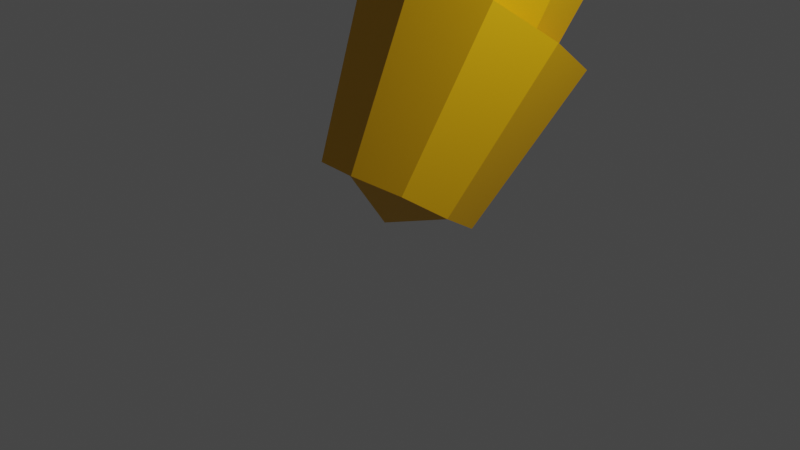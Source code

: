 # Source: Palma.blend  (saved by Blender 3.4.6; exported with 4.5.12 LTS)
import bpy
from mathutils import Matrix  # noqa: F401  (used for matrix-valued properties, if any)

bpy.ops.wm.read_factory_settings(use_empty=True)
scene = bpy.context.scene
scene.name = 'Scene'

# ---- collections
col_collection = bpy.data.collections.new('Collection'); scene.collection.children.link(col_collection)

# ---- materials (node trees are filled in below, after node groups)
mat_material = bpy.data.materials.new('Material')
mat_material.alpha_threshold = 0.0
mat_material.use_transparent_shadow = False
mat_material.roughness = 0.5
mat_material.line_color = (0.0, 0.0, 0.0, 1.0)
mat_leaves = bpy.data.materials.new('Leaves')
mat_leaves.use_transparent_shadow = False

# ---- material node trees
mat_material.use_nodes = True; mat_material.node_tree.nodes.clear()
_N = mat_material.node_tree.nodes; _L = mat_material.node_tree.links
n0 = _N.new('ShaderNodeOutputMaterial'); n0.name = 'Material Output'; n0.location = (300, 300)
n1 = _N.new('ShaderNodeBsdfPrincipled'); n1.name = 'Principled BSDF'; n1.location = (10, 300)
n1.distribution = 'GGX'
n1.subsurface_method = 'RANDOM_WALK_SKIN'
n1.inputs[0].default_value = (0.8, 0.4197, 0.0, 1.0)
n1.inputs[3].default_value = 1.45
n1.inputs[27].default_value = (0.0, 0.0, 0.0, 1.0)
n1.inputs[28].default_value = 1.0
_L.new(n1.outputs[0], n0.inputs[0])
n0.is_active_output = True
mat_leaves.use_nodes = True; mat_leaves.node_tree.nodes.clear()
_N = mat_leaves.node_tree.nodes; _L = mat_leaves.node_tree.links
n0 = _N.new('ShaderNodeBsdfPrincipled'); n0.name = 'Principled BSDF'; n0.location = (10, 300)
n0.distribution = 'GGX'
n0.subsurface_method = 'RANDOM_WALK_SKIN'
n0.inputs[0].default_value = (0.8, 0.7565, 0.126, 1.0)
n0.inputs[3].default_value = 1.45
n0.inputs[27].default_value = (0.0, 0.0, 0.0, 1.0)
n0.inputs[28].default_value = 1.0
n1 = _N.new('ShaderNodeOutputMaterial'); n1.name = 'Material Output'; n1.location = (300, 300)
_L.new(n0.outputs[0], n1.inputs[0])
n1.is_active_output = True

# ---- world
world_world = bpy.data.worlds.new('World'); scene.world = world_world
world_world.use_nodes = True; world_world.node_tree.nodes.clear()
_N = world_world.node_tree.nodes; _L = world_world.node_tree.links
n0 = _N.new('ShaderNodeOutputWorld'); n0.name = 'World Output'; n0.location = (300, 300)
n1 = _N.new('ShaderNodeBackground'); n1.name = 'Background'; n1.location = (10, 300)
n1.inputs[0].default_value = (0.05088, 0.05088, 0.05088, 1.0)
_L.new(n1.outputs[0], n0.inputs[0])
n0.is_active_output = True
world_world.color = (0.05088, 0.05088, 0.05088)
world_world.use_sun_shadow = False
world_world.sun_shadow_jitter_overblur = 0.0

# ---- cameras
cam_camera = bpy.data.cameras.new('Camera')
cam_camera.clip_end = 100.0
cam_camera.ortho_scale = 7.314

# ---- lights
light_light = bpy.data.lights.new('Light', 'POINT')
light_light.transmission_factor = 0.0
light_light.energy = 1000.0
light_light.shadow_soft_size = 0.1
light_light.shadow_maximum_resolution = 0.006
light_light.use_absolute_resolution = True

# ---- meshes
me_cube = bpy.data.meshes.new('Cube')
me_cube.from_pydata([(0.8715, 0.8715, 0.8715), (0.5869, 0.5869, -1.068), (0.8715, -0.8715, 0.8715), (0.5869, -0.5869, -1.068), (-0.8715, 0.8715, 0.8715), (-0.5869, 0.5869, -1.068), (-0.8715, -0.8715, 0.8715), (-0.5869, -0.5869, -1.068), (-0.7188, 0.0, -1.08), (1.067, 0.0, 0.8621), (-1.067, 0.0, 0.8621), (0.7188, 0.0, -1.08), (0.0, 0.7188, -1.08), (0.0, -1.067, 0.8621), (0.0, -0.7188, -1.08), (0.0, 1.067, 0.8621), (0.0, 0.0, -1.369), (0.0, 0.0, 0.4523), (0.8345, 0.7686, -0.9659), (0.55, 0.6567, -2.922), (0.8345, -0.9675, -1.12), (0.55, -0.5125, -3.026), (-0.9084, 0.7686, -0.9659), (-0.6239, 0.6567, -2.922), (-0.9084, -0.9675, -1.12), (-0.6239, -0.5125, -3.026), (-0.7558, 0.07324, -2.987), (1.03, -0.09861, -1.052), (-1.104, -0.09861, -1.052), (0.6819, 0.07324, -2.987), (-0.03695, 0.7892, -2.923), (-0.03695, -1.162, -1.147), (-0.03695, -0.6427, -3.051), (-0.03695, 0.9645, -0.9579), (-0.03695, 0.09878, -3.274), (-0.03695, -0.06235, -1.461), (0.8345, 0.9326, -2.908), (0.55, 0.8207, -4.865), (0.8345, -0.8035, -3.062), (0.55, -0.3485, -4.968), (-0.9084, 0.9326, -2.908), (-0.6239, 0.8207, -4.865), (-0.9084, -0.8035, -3.062), (-0.6239, -0.3485, -4.968), (-0.7558, 0.2372, -4.929), (1.03, 0.06538, -2.994), (-1.104, 0.06538, -2.994), (0.6819, 0.2372, -4.929), (-0.03695, 0.9532, -4.866), (-0.03695, -0.9978, -3.089), (-0.03695, -0.4788, -4.993), (-0.03695, 1.129, -2.9), (-0.03695, 0.2628, -5.217), (-0.03695, 0.1016, -3.403), (0.8345, 1.121, -4.718), (0.55, 1.01, -6.675), (0.8345, -0.6147, -4.872), (0.55, -0.1597, -6.778), (-0.9084, 1.121, -4.718), (-0.6239, 1.01, -6.675), (-0.9084, -0.6147, -4.872), (-0.6239, -0.1597, -6.778), (-0.7558, 0.426, -6.739), (1.03, 0.2542, -4.804), (-1.104, 0.2542, -4.804), (0.6819, 0.426, -6.739), (-0.03695, 1.142, -6.675), (-0.03695, -0.809, -4.899), (-0.03695, -0.2899, -6.803), (-0.03695, 1.317, -4.71), (-0.03695, 0.4516, -7.027), (-0.03695, 0.2905, -5.213), (0.8345, 1.387, -6.59), (0.55, 1.079, -8.526), (0.8345, -0.356, -6.569), (0.55, -0.09467, -8.512), (-0.9084, 1.387, -6.59), (-0.6239, 1.079, -8.526), (-0.9084, -0.356, -6.569), (-0.6239, -0.09467, -8.512), (-0.7558, 0.492, -8.531), (1.03, 0.5153, -6.589), (-1.104, 0.5153, -6.589), (0.6819, 0.492, -8.531), (-0.03695, 1.211, -8.54), (-0.03695, -0.5519, -6.576), (-0.03695, -0.2267, -8.523), (-0.03695, 1.583, -6.602), (-0.03695, 0.4886, -8.82), (-0.03695, 0.5104, -6.999), (0.845, 1.459, -8.597), (0.5496, 0.9982, -10.5), (0.8334, -0.2769, -8.436), (0.5418, -0.1706, -10.39), (-0.8979, 1.471, -8.59), (-0.6242, 1.006, -10.5), (-0.9095, -0.2647, -8.43), (-0.632, -0.1623, -10.39), (-0.7601, 0.4218, -10.45), (1.035, 0.5886, -8.527), (-1.1, 0.6036, -8.519), (0.6775, 0.4117, -10.46), (-0.0365, 1.132, -10.52), (-0.0394, -0.4667, -8.424), (-0.04604, -0.299, -10.39), (-0.02523, 1.659, -8.621), (-0.0426, 0.3901, -10.74), (-0.0342, 0.5582, -8.931), (0.857, 1.368, -10.47), (0.5482, 0.7379, -12.32), (0.8331, -0.3454, -10.15), (0.5321, -0.416, -12.1), (-0.8857, 1.395, -10.45), (-0.6254, 0.756, -12.31), (-0.9096, -0.3186, -10.13), (-0.6415, -0.3979, -12.09), (-0.7655, 0.1788, -12.21), (1.041, 0.5065, -10.32), (-1.094, 0.5394, -10.3), (0.6719, 0.1566, -12.22), (-0.03692, 0.8743, -12.35), (-0.04104, -0.5263, -10.11), (-0.05664, -0.5389, -12.09), (-0.01177, 1.572, -10.5), (-0.04981, 0.1149, -12.5), (-0.03071, 0.448, -10.71), (0.8551, 1.058, -12.32), (0.5507, 0.303, -14.13), (0.8303, -0.6294, -11.89), (0.534, -0.8335, -13.84), (-0.8876, 1.086, -12.32), (-0.623, 0.3216, -14.12), (-0.9124, -0.6018, -11.88), (-0.6397, -0.8149, -13.83), (-0.7633, -0.2478, -13.99), (1.038, 0.2089, -12.12), (-1.096, 0.2427, -12.11), (0.6741, -0.2705, -14.0), (-0.03437, 0.4368, -14.17), (-0.04394, -0.8076, -11.85), (-0.05482, -0.9551, -13.81), (-0.01356, 1.259, -12.38), (-0.04695, -0.3312, -14.27), (-0.03209, 0.1235, -12.51), (0.8545, 0.7426, -14.17), (0.5514, -0.04996, -15.96), (0.8294, -0.9355, -13.7), (0.5345, -1.18, -15.64), (-0.8882, 0.7703, -14.16), (-0.6222, -0.0313, -15.95), (-0.9133, -0.9078, -13.69), (-0.6391, -1.161, -15.64), (-0.7627, -0.5977, -15.81), (1.038, -0.1021, -13.94), (-1.097, -0.06817, -13.93), (0.6748, -0.6205, -15.81), (-0.03357, 0.08296, -16.0), (-0.04485, -1.113, -13.65), (-0.0543, -1.301, -15.61), (-0.01407, 0.9425, -14.23), (-0.04609, -0.687, -16.09), (-0.03251, -0.1957, -14.33), (0.8527, 0.236, -16.0), (0.5542, -0.6864, -17.73), (0.8262, -1.403, -15.41), (0.5363, -1.79, -17.33), (-0.89, 0.2639, -16.0), (-0.6195, -0.6677, -17.73), (-0.9165, -1.375, -15.41), (-0.6373, -1.771, -17.33), (-0.7604, -1.222, -17.54), (1.035, -0.5897, -15.71), (-1.099, -0.5556, -15.71), (0.6771, -1.245, -17.54), (-0.03071, -0.5573, -17.78), (-0.04815, -1.576, -15.35), (-0.05257, -1.909, -17.29), (-0.01569, 0.4309, -16.08), (-0.04308, -1.331, -17.81), (-0.03397, -0.712, -16.1), (0.8497, -0.4317, -17.81), (0.5541, -1.452, -19.49), (0.8268, -2.034, -17.13), (0.5387, -2.531, -19.02), (-0.8931, -0.4081, -17.82), (-0.6196, -1.436, -19.49), (-0.916, -2.011, -17.13), (-0.635, -2.515, -19.03), (-0.7592, -1.979, -19.27), (1.034, -1.239, -17.48), (-1.1, -1.21, -17.48), (0.6783, -1.998, -19.27), (-0.03103, -1.327, -19.55), (-0.04719, -2.206, -17.06), (-0.04991, -2.649, -18.99), (-0.01916, -0.2435, -17.9), (-0.04155, -2.102, -19.53), (-0.03471, -1.386, -17.86), (0.8389, -1.25, -19.64), (0.5551, -2.578, -21.08), (0.8274, -2.689, -18.66), (0.5473, -3.547, -20.42), (-0.9041, -1.242, -19.65), (-0.6187, -2.572, -21.09), (-0.9156, -2.681, -18.67), (-0.6264, -3.541, -20.43), (-0.7544, -3.063, -20.77), (1.029, -1.976, -19.16), (-1.106, -1.966, -19.17), (0.6831, -3.07, -20.76), (-0.0309, -2.473, -21.17), (-0.04539, -2.852, -18.56), (-0.0404, -3.66, -20.36), (-0.03129, -1.09, -19.77), (-0.03525, -3.23, -21.0), (-0.03777, -2.202, -19.5)], [], [(17, 10, 6, 13), (14, 13, 6, 7), (8, 10, 4, 5), (16, 11, 3, 14), (11, 9, 2, 3), (12, 15, 0, 1), (1, 0, 9, 11), (12, 1, 11, 16), (7, 6, 10, 8), (15, 4, 10, 17), (0, 15, 17, 9), (5, 12, 16, 8), (5, 4, 15, 12), (8, 16, 14, 7), (3, 2, 13, 14), (9, 17, 13, 2), (35, 28, 24, 31), (32, 31, 24, 25), (26, 28, 22, 23), (34, 29, 21, 32), (29, 27, 20, 21), (30, 33, 18, 19), (19, 18, 27, 29), (30, 19, 29, 34), (25, 24, 28, 26), (33, 22, 28, 35), (18, 33, 35, 27), (23, 30, 34, 26), (23, 22, 33, 30), (26, 34, 32, 25), (21, 20, 31, 32), (27, 35, 31, 20), (53, 46, 42, 49), (50, 49, 42, 43), (44, 46, 40, 41), (52, 47, 39, 50), (47, 45, 38, 39), (48, 51, 36, 37), (37, 36, 45, 47), (48, 37, 47, 52), (43, 42, 46, 44), (51, 40, 46, 53), (36, 51, 53, 45), (41, 48, 52, 44), (41, 40, 51, 48), (44, 52, 50, 43), (39, 38, 49, 50), (45, 53, 49, 38), (71, 64, 60, 67), (68, 67, 60, 61), (62, 64, 58, 59), (70, 65, 57, 68), (65, 63, 56, 57), (66, 69, 54, 55), (55, 54, 63, 65), (66, 55, 65, 70), (61, 60, 64, 62), (69, 58, 64, 71), (54, 69, 71, 63), (59, 66, 70, 62), (59, 58, 69, 66), (62, 70, 68, 61), (57, 56, 67, 68), (63, 71, 67, 56), (89, 82, 78, 85), (86, 85, 78, 79), (80, 82, 76, 77), (88, 83, 75, 86), (83, 81, 74, 75), (84, 87, 72, 73), (73, 72, 81, 83), (84, 73, 83, 88), (79, 78, 82, 80), (87, 76, 82, 89), (72, 87, 89, 81), (77, 84, 88, 80), (77, 76, 87, 84), (80, 88, 86, 79), (75, 74, 85, 86), (81, 89, 85, 74), (107, 100, 96, 103), (104, 103, 96, 97), (98, 100, 94, 95), (106, 101, 93, 104), (101, 99, 92, 93), (102, 105, 90, 91), (91, 90, 99, 101), (102, 91, 101, 106), (97, 96, 100, 98), (105, 94, 100, 107), (90, 105, 107, 99), (95, 102, 106, 98), (95, 94, 105, 102), (98, 106, 104, 97), (93, 92, 103, 104), (99, 107, 103, 92), (125, 118, 114, 121), (122, 121, 114, 115), (116, 118, 112, 113), (124, 119, 111, 122), (119, 117, 110, 111), (120, 123, 108, 109), (109, 108, 117, 119), (120, 109, 119, 124), (115, 114, 118, 116), (123, 112, 118, 125), (108, 123, 125, 117), (113, 120, 124, 116), (113, 112, 123, 120), (116, 124, 122, 115), (111, 110, 121, 122), (117, 125, 121, 110), (143, 136, 132, 139), (140, 139, 132, 133), (134, 136, 130, 131), (142, 137, 129, 140), (137, 135, 128, 129), (138, 141, 126, 127), (127, 126, 135, 137), (138, 127, 137, 142), (133, 132, 136, 134), (141, 130, 136, 143), (126, 141, 143, 135), (131, 138, 142, 134), (131, 130, 141, 138), (134, 142, 140, 133), (129, 128, 139, 140), (135, 143, 139, 128), (161, 154, 150, 157), (158, 157, 150, 151), (152, 154, 148, 149), (160, 155, 147, 158), (155, 153, 146, 147), (156, 159, 144, 145), (145, 144, 153, 155), (156, 145, 155, 160), (151, 150, 154, 152), (159, 148, 154, 161), (144, 159, 161, 153), (149, 156, 160, 152), (149, 148, 159, 156), (152, 160, 158, 151), (147, 146, 157, 158), (153, 161, 157, 146), (179, 172, 168, 175), (176, 175, 168, 169), (170, 172, 166, 167), (178, 173, 165, 176), (173, 171, 164, 165), (174, 177, 162, 163), (163, 162, 171, 173), (174, 163, 173, 178), (169, 168, 172, 170), (177, 166, 172, 179), (162, 177, 179, 171), (167, 174, 178, 170), (167, 166, 177, 174), (170, 178, 176, 169), (165, 164, 175, 176), (171, 179, 175, 164), (197, 190, 186, 193), (194, 193, 186, 187), (188, 190, 184, 185), (196, 191, 183, 194), (191, 189, 182, 183), (192, 195, 180, 181), (181, 180, 189, 191), (192, 181, 191, 196), (187, 186, 190, 188), (195, 184, 190, 197), (180, 195, 197, 189), (185, 192, 196, 188), (185, 184, 195, 192), (188, 196, 194, 187), (183, 182, 193, 194), (189, 197, 193, 182), (215, 208, 204, 211), (212, 211, 204, 205), (206, 208, 202, 203), (214, 209, 201, 212), (209, 207, 200, 201), (210, 213, 198, 199), (199, 198, 207, 209), (210, 199, 209, 214), (205, 204, 208, 206), (213, 202, 208, 215), (198, 213, 215, 207), (203, 210, 214, 206), (203, 202, 213, 210), (206, 214, 212, 205), (201, 200, 211, 212), (207, 215, 211, 200)])
_uv = me_cube.uv_layers.new(name='UVMap')
_uv.uv.foreach_set('vector', [0.75, 0.625, 0.875, 0.625, 0.875, 0.75, 0.75, 0.75, 0.375, 0.875, 0.625, 0.875, 0.625, 1.0, 0.375, 1.0, 0.375, 0.125, 0.625, 0.125, 0.625, 0.25, 0.375, 0.25, 0.25, 0.625, 0.375, 0.625, 0.375, 0.75, 0.25, 0.75, 0.375, 0.625, 0.625, 0.625, 0.625, 0.75, 0.375, 0.75, 0.375, 0.375, 0.625, 0.375, 0.625, 0.5, 0.375, 0.5, 0.375, 0.5, 0.625, 0.5, 0.625, 0.625, 0.375, 0.625, 0.25, 0.5, 0.375, 0.5, 0.375, 0.625, 0.25, 0.625, 0.375, 0.0, 0.625, 0.0, 0.625, 0.125, 0.375, 0.125, 0.75, 0.5, 0.875, 0.5, 0.875, 0.625, 0.75, 0.625, 0.625, 0.5, 0.75, 0.5, 0.75, 0.625, 0.625, 0.625, 0.125, 0.5, 0.25, 0.5, 0.25, 0.625, 0.125, 0.625, 0.375, 0.25, 0.625, 0.25, 0.625, 0.375, 0.375, 0.375, 0.125, 0.625, 0.25, 0.625, 0.25, 0.75, 0.125, 0.75, 0.375, 0.75, 0.625, 0.75, 0.625, 0.875, 0.375, 0.875, 0.625, 0.625, 0.75, 0.625, 0.75, 0.75, 0.625, 0.75, 0.75, 0.625, 0.875, 0.625, 0.875, 0.75, 0.75, 0.75, 0.375, 0.875, 0.625, 0.875, 0.625, 1.0, 0.375, 1.0, 0.375, 0.125, 0.625, 0.125, 0.625, 0.25, 0.375, 0.25, 0.25, 0.625, 0.375, 0.625, 0.375, 0.75, 0.25, 0.75, 0.375, 0.625, 0.625, 0.625, 0.625, 0.75, 0.375, 0.75, 0.375, 0.375, 0.625, 0.375, 0.625, 0.5, 0.375, 0.5, 0.375, 0.5, 0.625, 0.5, 0.625, 0.625, 0.375, 0.625, 0.25, 0.5, 0.375, 0.5, 0.375, 0.625, 0.25, 0.625, 0.375, 0.0, 0.625, 0.0, 0.625, 0.125, 0.375, 0.125, 0.75, 0.5, 0.875, 0.5, 0.875, 0.625, 0.75, 0.625, 0.625, 0.5, 0.75, 0.5, 0.75, 0.625, 0.625, 0.625, 0.125, 0.5, 0.25, 0.5, 0.25, 0.625, 0.125, 0.625, 0.375, 0.25, 0.625, 0.25, 0.625, 0.375, 0.375, 0.375, 0.125, 0.625, 0.25, 0.625, 0.25, 0.75, 0.125, 0.75, 0.375, 0.75, 0.625, 0.75, 0.625, 0.875, 0.375, 0.875, 0.625, 0.625, 0.75, 0.625, 0.75, 0.75, 0.625, 0.75, 0.75, 0.625, 0.875, 0.625, 0.875, 0.75, 0.75, 0.75, 0.375, 0.875, 0.625, 0.875, 0.625, 1.0, 0.375, 1.0, 0.375, 0.125, 0.625, 0.125, 0.625, 0.25, 0.375, 0.25, 0.25, 0.625, 0.375, 0.625, 0.375, 0.75, 0.25, 0.75, 0.375, 0.625, 0.625, 0.625, 0.625, 0.75, 0.375, 0.75, 0.375, 0.375, 0.625, 0.375, 0.625, 0.5, 0.375, 0.5, 0.375, 0.5, 0.625, 0.5, 0.625, 0.625, 0.375, 0.625, 0.25, 0.5, 0.375, 0.5, 0.375, 0.625, 0.25, 0.625, 0.375, 0.0, 0.625, 0.0, 0.625, 0.125, 0.375, 0.125, 0.75, 0.5, 0.875, 0.5, 0.875, 0.625, 0.75, 0.625, 0.625, 0.5, 0.75, 0.5, 0.75, 0.625, 0.625, 0.625, 0.125, 0.5, 0.25, 0.5, 0.25, 0.625, 0.125, 0.625, 0.375, 0.25, 0.625, 0.25, 0.625, 0.375, 0.375, 0.375, 0.125, 0.625, 0.25, 0.625, 0.25, 0.75, 0.125, 0.75, 0.375, 0.75, 0.625, 0.75, 0.625, 0.875, 0.375, 0.875, 0.625, 0.625, 0.75, 0.625, 0.75, 0.75, 0.625, 0.75, 0.75, 0.625, 0.875, 0.625, 0.875, 0.75, 0.75, 0.75, 0.375, 0.875, 0.625, 0.875, 0.625, 1.0, 0.375, 1.0, 0.375, 0.125, 0.625, 0.125, 0.625, 0.25, 0.375, 0.25, 0.25, 0.625, 0.375, 0.625, 0.375, 0.75, 0.25, 0.75, 0.375, 0.625, 0.625, 0.625, 0.625, 0.75, 0.375, 0.75, 0.375, 0.375, 0.625, 0.375, 0.625, 0.5, 0.375, 0.5, 0.375, 0.5, 0.625, 0.5, 0.625, 0.625, 0.375, 0.625, 0.25, 0.5, 0.375, 0.5, 0.375, 0.625, 0.25, 0.625, 0.375, 0.0, 0.625, 0.0, 0.625, 0.125, 0.375, 0.125, 0.75, 0.5, 0.875, 0.5, 0.875, 0.625, 0.75, 0.625, 0.625, 0.5, 0.75, 0.5, 0.75, 0.625, 0.625, 0.625, 0.125, 0.5, 0.25, 0.5, 0.25, 0.625, 0.125, 0.625, 0.375, 0.25, 0.625, 0.25, 0.625, 0.375, 0.375, 0.375, 0.125, 0.625, 0.25, 0.625, 0.25, 0.75, 0.125, 0.75, 0.375, 0.75, 0.625, 0.75, 0.625, 0.875, 0.375, 0.875, 0.625, 0.625, 0.75, 0.625, 0.75, 0.75, 0.625, 0.75, 0.75, 0.625, 0.875, 0.625, 0.875, 0.75, 0.75, 0.75, 0.375, 0.875, 0.625, 0.875, 0.625, 1.0, 0.375, 1.0, 0.375, 0.125, 0.625, 0.125, 0.625, 0.25, 0.375, 0.25, 0.25, 0.625, 0.375, 0.625, 0.375, 0.75, 0.25, 0.75, 0.375, 0.625, 0.625, 0.625, 0.625, 0.75, 0.375, 0.75, 0.375, 0.375, 0.625, 0.375, 0.625, 0.5, 0.375, 0.5, 0.375, 0.5, 0.625, 0.5, 0.625, 0.625, 0.375, 0.625, 0.25, 0.5, 0.375, 0.5, 0.375, 0.625, 0.25, 0.625, 0.375, 0.0, 0.625, 0.0, 0.625, 0.125, 0.375, 0.125, 0.75, 0.5, 0.875, 0.5, 0.875, 0.625, 0.75, 0.625, 0.625, 0.5, 0.75, 0.5, 0.75, 0.625, 0.625, 0.625, 0.125, 0.5, 0.25, 0.5, 0.25, 0.625, 0.125, 0.625, 0.375, 0.25, 0.625, 0.25, 0.625, 0.375, 0.375, 0.375, 0.125, 0.625, 0.25, 0.625, 0.25, 0.75, 0.125, 0.75, 0.375, 0.75, 0.625, 0.75, 0.625, 0.875, 0.375, 0.875, 0.625, 0.625, 0.75, 0.625, 0.75, 0.75, 0.625, 0.75, 0.75, 0.625, 0.875, 0.625, 0.875, 0.75, 0.75, 0.75, 0.375, 0.875, 0.625, 0.875, 0.625, 1.0, 0.375, 1.0, 0.375, 0.125, 0.625, 0.125, 0.625, 0.25, 0.375, 0.25, 0.25, 0.625, 0.375, 0.625, 0.375, 0.75, 0.25, 0.75, 0.375, 0.625, 0.625, 0.625, 0.625, 0.75, 0.375, 0.75, 0.375, 0.375, 0.625, 0.375, 0.625, 0.5, 0.375, 0.5, 0.375, 0.5, 0.625, 0.5, 0.625, 0.625, 0.375, 0.625, 0.25, 0.5, 0.375, 0.5, 0.375, 0.625, 0.25, 0.625, 0.375, 0.0, 0.625, 0.0, 0.625, 0.125, 0.375, 0.125, 0.75, 0.5, 0.875, 0.5, 0.875, 0.625, 0.75, 0.625, 0.625, 0.5, 0.75, 0.5, 0.75, 0.625, 0.625, 0.625, 0.125, 0.5, 0.25, 0.5, 0.25, 0.625, 0.125, 0.625, 0.375, 0.25, 0.625, 0.25, 0.625, 0.375, 0.375, 0.375, 0.125, 0.625, 0.25, 0.625, 0.25, 0.75, 0.125, 0.75, 0.375, 0.75, 0.625, 0.75, 0.625, 0.875, 0.375, 0.875, 0.625, 0.625, 0.75, 0.625, 0.75, 0.75, 0.625, 0.75, 0.75, 0.625, 0.875, 0.625, 0.875, 0.75, 0.75, 0.75, 0.375, 0.875, 0.625, 0.875, 0.625, 1.0, 0.375, 1.0, 0.375, 0.125, 0.625, 0.125, 0.625, 0.25, 0.375, 0.25, 0.25, 0.625, 0.375, 0.625, 0.375, 0.75, 0.25, 0.75, 0.375, 0.625, 0.625, 0.625, 0.625, 0.75, 0.375, 0.75, 0.375, 0.375, 0.625, 0.375, 0.625, 0.5, 0.375, 0.5, 0.375, 0.5, 0.625, 0.5, 0.625, 0.625, 0.375, 0.625, 0.25, 0.5, 0.375, 0.5, 0.375, 0.625, 0.25, 0.625, 0.375, 0.0, 0.625, 0.0, 0.625, 0.125, 0.375, 0.125, 0.75, 0.5, 0.875, 0.5, 0.875, 0.625, 0.75, 0.625, 0.625, 0.5, 0.75, 0.5, 0.75, 0.625, 0.625, 0.625, 0.125, 0.5, 0.25, 0.5, 0.25, 0.625, 0.125, 0.625, 0.375, 0.25, 0.625, 0.25, 0.625, 0.375, 0.375, 0.375, 0.125, 0.625, 0.25, 0.625, 0.25, 0.75, 0.125, 0.75, 0.375, 0.75, 0.625, 0.75, 0.625, 0.875, 0.375, 0.875, 0.625, 0.625, 0.75, 0.625, 0.75, 0.75, 0.625, 0.75, 0.75, 0.625, 0.875, 0.625, 0.875, 0.75, 0.75, 0.75, 0.375, 0.875, 0.625, 0.875, 0.625, 1.0, 0.375, 1.0, 0.375, 0.125, 0.625, 0.125, 0.625, 0.25, 0.375, 0.25, 0.25, 0.625, 0.375, 0.625, 0.375, 0.75, 0.25, 0.75, 0.375, 0.625, 0.625, 0.625, 0.625, 0.75, 0.375, 0.75, 0.375, 0.375, 0.625, 0.375, 0.625, 0.5, 0.375, 0.5, 0.375, 0.5, 0.625, 0.5, 0.625, 0.625, 0.375, 0.625, 0.25, 0.5, 0.375, 0.5, 0.375, 0.625, 0.25, 0.625, 0.375, 0.0, 0.625, 0.0, 0.625, 0.125, 0.375, 0.125, 0.75, 0.5, 0.875, 0.5, 0.875, 0.625, 0.75, 0.625, 0.625, 0.5, 0.75, 0.5, 0.75, 0.625, 0.625, 0.625, 0.125, 0.5, 0.25, 0.5, 0.25, 0.625, 0.125, 0.625, 0.375, 0.25, 0.625, 0.25, 0.625, 0.375, 0.375, 0.375, 0.125, 0.625, 0.25, 0.625, 0.25, 0.75, 0.125, 0.75, 0.375, 0.75, 0.625, 0.75, 0.625, 0.875, 0.375, 0.875, 0.625, 0.625, 0.75, 0.625, 0.75, 0.75, 0.625, 0.75, 0.75, 0.625, 0.875, 0.625, 0.875, 0.75, 0.75, 0.75, 0.375, 0.875, 0.625, 0.875, 0.625, 1.0, 0.375, 1.0, 0.375, 0.125, 0.625, 0.125, 0.625, 0.25, 0.375, 0.25, 0.25, 0.625, 0.375, 0.625, 0.375, 0.75, 0.25, 0.75, 0.375, 0.625, 0.625, 0.625, 0.625, 0.75, 0.375, 0.75, 0.375, 0.375, 0.625, 0.375, 0.625, 0.5, 0.375, 0.5, 0.375, 0.5, 0.625, 0.5, 0.625, 0.625, 0.375, 0.625, 0.25, 0.5, 0.375, 0.5, 0.375, 0.625, 0.25, 0.625, 0.375, 0.0, 0.625, 0.0, 0.625, 0.125, 0.375, 0.125, 0.75, 0.5, 0.875, 0.5, 0.875, 0.625, 0.75, 0.625, 0.625, 0.5, 0.75, 0.5, 0.75, 0.625, 0.625, 0.625, 0.125, 0.5, 0.25, 0.5, 0.25, 0.625, 0.125, 0.625, 0.375, 0.25, 0.625, 0.25, 0.625, 0.375, 0.375, 0.375, 0.125, 0.625, 0.25, 0.625, 0.25, 0.75, 0.125, 0.75, 0.375, 0.75, 0.625, 0.75, 0.625, 0.875, 0.375, 0.875, 0.625, 0.625, 0.75, 0.625, 0.75, 0.75, 0.625, 0.75, 0.75, 0.625, 0.875, 0.625, 0.875, 0.75, 0.75, 0.75, 0.375, 0.875, 0.625, 0.875, 0.625, 1.0, 0.375, 1.0, 0.375, 0.125, 0.625, 0.125, 0.625, 0.25, 0.375, 0.25, 0.25, 0.625, 0.375, 0.625, 0.375, 0.75, 0.25, 0.75, 0.375, 0.625, 0.625, 0.625, 0.625, 0.75, 0.375, 0.75, 0.375, 0.375, 0.625, 0.375, 0.625, 0.5, 0.375, 0.5, 0.375, 0.5, 0.625, 0.5, 0.625, 0.625, 0.375, 0.625, 0.25, 0.5, 0.375, 0.5, 0.375, 0.625, 0.25, 0.625, 0.375, 0.0, 0.625, 0.0, 0.625, 0.125, 0.375, 0.125, 0.75, 0.5, 0.875, 0.5, 0.875, 0.625, 0.75, 0.625, 0.625, 0.5, 0.75, 0.5, 0.75, 0.625, 0.625, 0.625, 0.125, 0.5, 0.25, 0.5, 0.25, 0.625, 0.125, 0.625, 0.375, 0.25, 0.625, 0.25, 0.625, 0.375, 0.375, 0.375, 0.125, 0.625, 0.25, 0.625, 0.25, 0.75, 0.125, 0.75, 0.375, 0.75, 0.625, 0.75, 0.625, 0.875, 0.375, 0.875, 0.625, 0.625, 0.75, 0.625, 0.75, 0.75, 0.625, 0.75, 0.75, 0.625, 0.875, 0.625, 0.875, 0.75, 0.75, 0.75, 0.375, 0.875, 0.625, 0.875, 0.625, 1.0, 0.375, 1.0, 0.375, 0.125, 0.625, 0.125, 0.625, 0.25, 0.375, 0.25, 0.25, 0.625, 0.375, 0.625, 0.375, 0.75, 0.25, 0.75, 0.375, 0.625, 0.625, 0.625, 0.625, 0.75, 0.375, 0.75, 0.375, 0.375, 0.625, 0.375, 0.625, 0.5, 0.375, 0.5, 0.375, 0.5, 0.625, 0.5, 0.625, 0.625, 0.375, 0.625, 0.25, 0.5, 0.375, 0.5, 0.375, 0.625, 0.25, 0.625, 0.375, 0.0, 0.625, 0.0, 0.625, 0.125, 0.375, 0.125, 0.75, 0.5, 0.875, 0.5, 0.875, 0.625, 0.75, 0.625, 0.625, 0.5, 0.75, 0.5, 0.75, 0.625, 0.625, 0.625, 0.125, 0.5, 0.25, 0.5, 0.25, 0.625, 0.125, 0.625, 0.375, 0.25, 0.625, 0.25, 0.625, 0.375, 0.375, 0.375, 0.125, 0.625, 0.25, 0.625, 0.25, 0.75, 0.125, 0.75, 0.375, 0.75, 0.625, 0.75, 0.625, 0.875, 0.375, 0.875, 0.625, 0.625, 0.75, 0.625, 0.75, 0.75, 0.625, 0.75, 0.75, 0.625, 0.875, 0.625, 0.875, 0.75, 0.75, 0.75, 0.375, 0.875, 0.625, 0.875, 0.625, 1.0, 0.375, 1.0, 0.375, 0.125, 0.625, 0.125, 0.625, 0.25, 0.375, 0.25, 0.25, 0.625, 0.375, 0.625, 0.375, 0.75, 0.25, 0.75, 0.375, 0.625, 0.625, 0.625, 0.625, 0.75, 0.375, 0.75, 0.375, 0.375, 0.625, 0.375, 0.625, 0.5, 0.375, 0.5, 0.375, 0.5, 0.625, 0.5, 0.625, 0.625, 0.375, 0.625, 0.25, 0.5, 0.375, 0.5, 0.375, 0.625, 0.25, 0.625, 0.375, 0.0, 0.625, 0.0, 0.625, 0.125, 0.375, 0.125, 0.75, 0.5, 0.875, 0.5, 0.875, 0.625, 0.75, 0.625, 0.625, 0.5, 0.75, 0.5, 0.75, 0.625, 0.625, 0.625, 0.125, 0.5, 0.25, 0.5, 0.25, 0.625, 0.125, 0.625, 0.375, 0.25, 0.625, 0.25, 0.625, 0.375, 0.375, 0.375, 0.125, 0.625, 0.25, 0.625, 0.25, 0.75, 0.125, 0.75, 0.375, 0.75, 0.625, 0.75, 0.625, 0.875, 0.375, 0.875, 0.625, 0.625, 0.75, 0.625, 0.75, 0.75, 0.625, 0.75])
me_cube.materials.append(mat_material)
me_cube.use_mirror_vertex_groups = False
me_cube.update()
me_plane = bpy.data.meshes.new('Plane')
me_plane.from_pydata([(-14.06, 0.9557, 0.1876), (-0.8033, 0.7034, 0.04411), (-14.06, -0.9609, 0.1876), (-0.8033, -0.6736, 0.04411), (-14.44, -0.3787, -0.006455), (-8.829, 1.574, 0.9882), (-6.1, 0.8075, 0.9145), (-3.465, 0.9557, 0.3799), (-3.465, -0.9609, 0.3799), (-6.1, -0.8127, 0.9145), (-8.829, -1.579, 0.9882), (-11.51, -1.461, 0.9265), (-14.46, -0.5027, 0.3785), (-14.53, -0.00274, 0.522), (-14.46, 0.4973, 0.3785), (-0.4448, 0.4973, 0.3547), (-0.4245, -0.00274, 0.5149), (-0.4448, -0.5027, 0.3547), (-11.76, 0.4973, 1.219), (-11.81, -0.00274, 1.374), (-11.76, -0.5027, 1.219), (-8.908, 0.4973, 1.334), (-8.928, -0.00274, 1.494), (-8.908, -0.5027, 1.334), (-6.007, 0.4973, 1.265), (-6.003, -0.00274, 1.427), (-6.007, -0.5027, 1.265), (-3.223, 0.4973, 0.7051), (-3.203, -0.00274, 0.8653), (-3.223, -0.5027, 0.7051), (-14.68, -0.002623, -0.1318), (-0.02629, 0.004567, 0.4646), (-5.506, 0.8409, 0.794), (-5.147, 0.8611, 0.7212), (-4.602, 0.4973, 0.9824), (-4.829, 0.4973, 1.028), (-4.341, 0.2472, 1.012), (-4.964, 0.7469, 0.7826), (-4.952, -0.5027, 1.053), (-5.493, -0.8468, 0.7914), (-5.864, -0.826, 0.8666), (-7.479, 0.4973, 1.3), (-8.412, 1.457, 0.977), (-8.068, 1.36, 0.9677), (-10.15, -1.521, 0.9579), (-10.8, -1.492, 0.9429), (-8.875, -0.9475, 1.191), (-8.87, -1.025, 1.166), (-8.324, -0.7739, 1.182), (-11.56, 1.273, 0.9822), (-11.23, 1.468, 0.9329), (-12.02, 1.356, 0.7788), (-9.65, 0.8574, 1.19), (-12.49, -0.5027, 0.9932), (-11.78, -0.3467, 1.267), (-14.17, -0.8306, 0.2419), (-3.362, -0.7652, 0.5188), (-3.931, -0.9347, 0.4744), (-2.463, -0.5027, 0.6092), (-14.15, -0.8138, 0.1386)], [], [(29, 58, 56), (20, 23, 46, 45, 11), (23, 26, 9, 10, 47, 48, 46), (26, 38, 40, 9), (6, 32, 35, 24), (24, 35, 36, 34, 27, 28, 25), (25, 28, 29, 38, 26), (5, 42, 41, 21), (21, 41, 24, 25, 22), (22, 25, 26, 23), (18, 21, 22, 19), (19, 22, 23, 20, 54), (0, 51, 49, 18, 14), (14, 18, 19, 13), (13, 19, 54, 12), (7, 1, 15, 27), (27, 15, 16, 28), (28, 16, 17, 58, 29), (14, 13, 30), (13, 12, 30), (0, 14, 30), (17, 16, 31), (15, 1, 31), (3, 17, 31), (16, 15, 31), (34, 37, 33, 7, 27), (39, 38, 29, 56, 57), (43, 6, 24, 41), (44, 47, 10), (59, 55, 2), (49, 52, 50, 5, 21, 18), (4, 30, 12), (53, 54, 20), (55, 53, 20, 11, 2), (8, 58, 17, 3)])
_uv = me_plane.uv_layers.new(name='UVMap')
_uv.uv.foreach_set('vector', [0.8, 0.75, 0.8547, 0.75, 0.8, 0.8932, 0.2, 0.75, 0.4, 0.75, 0.4, 0.8533, 0.2532, 1.0, 0.2, 1.0, 0.4, 0.75, 0.6, 0.75, 0.6, 1.0, 0.4, 1.0, 0.4, 0.8712, 0.4396, 0.8291, 0.4, 0.8533, 0.6, 0.75, 0.6758, 0.75, 0.6179, 1.0, 0.6, 1.0, 0.6, 0.0, 0.6451, 0.0, 0.6847, 0.25, 0.6, 0.25, 0.6, 0.25, 0.6847, 0.25, 0.7192, 0.3751, 0.701, 0.25, 0.8, 0.25, 0.8, 0.5, 0.6, 0.5, 0.6, 0.5, 0.8, 0.5, 0.8, 0.75, 0.6758, 0.75, 0.6, 0.75, 0.4, 0.0, 0.4306, 0.0, 0.4985, 0.25, 0.4, 0.25, 0.4, 0.25, 0.4985, 0.25, 0.6, 0.25, 0.6, 0.5, 0.4, 0.5, 0.4, 0.5, 0.6, 0.5, 0.6, 0.75, 0.4, 0.75, 0.2, 0.25, 0.4, 0.25, 0.4, 0.5, 0.2, 0.5, 0.2, 0.5, 0.4, 0.5, 0.4, 0.75, 0.2, 0.75, 0.2, 0.672, 0.0, 0.0, 0.16, 0.0, 0.2, 0.04755, 0.2, 0.25, 0.0, 0.25, 0.0, 0.25, 0.2, 0.25, 0.2, 0.5, 0.0, 0.5, 0.0, 0.5, 0.2, 0.5, 0.2, 0.672, 0.0, 0.75, 0.8, 0.0, 1.0, 0.0, 1.0, 0.25, 0.8, 0.25, 0.8, 0.25, 1.0, 0.25, 1.0, 0.5, 0.8, 0.5, 0.8, 0.5, 1.0, 0.5, 1.0, 0.75, 0.8547, 0.75, 0.8, 0.75, 0.0, 0.25, 0.0, 0.5, 0.0, 0.25, 0.0, 0.5, 0.0, 0.75, 0.0, 0.5, 0.0, 0.0, 0.0, 0.25, 0.0, 0.0, 1.0, 0.75, 1.0, 0.5, 1.0, 0.75, 1.0, 0.25, 1.0, 0.0, 1.0, 0.25, 1.0, 1.0, 1.0, 0.75, 1.0, 1.0, 1.0, 0.5, 1.0, 0.25, 1.0, 0.5, 0.701, 0.25, 0.683, 0.07482, 0.6723, 0.0, 0.8, 0.0, 0.8, 0.25, 0.6461, 1.0, 0.6758, 0.75, 0.8, 0.75, 0.8, 0.8932, 0.7646, 1.0, 0.4558, 0.0, 0.6, 0.0, 0.6, 0.25, 0.4985, 0.25, 0.3018, 1.0, 0.4, 0.8712, 0.4, 1.0, 0.0, 0.9616, 0.0, 0.9289, 0.0, 1.0, 0.2, 0.04755, 0.3448, 0.1635, 0.2208, 0.0, 0.4, 0.0, 0.4, 0.25, 0.2, 0.25, 0.0, 0.8481, 0.0, 0.75, 0.0, 0.75, 0.1462, 0.75, 0.2, 0.672, 0.2, 0.75, 0.0, 0.9289, 0.1462, 0.75, 0.2, 0.75, 0.2, 1.0, 0.0, 1.0, 0.8, 1.0, 0.8547, 0.75, 1.0, 0.75, 1.0, 1.0])
me_plane.materials.append(mat_leaves)
me_plane.update()
me_plane_001 = bpy.data.meshes.new('Plane.001')
me_plane_001.from_pydata([(-14.06, 0.9557, 0.1876), (-0.8033, 0.7034, 0.04411), (-14.06, -0.9609, 0.1876), (-0.8033, -0.6736, 0.04411), (-14.44, -0.3787, -0.006455), (-8.829, 1.574, 0.9882), (-6.1, 0.8075, 0.9145), (-3.465, 0.9557, 0.3799), (-3.465, -0.9609, 0.3799), (-6.1, -0.8127, 0.9145), (-8.829, -1.579, 0.9882), (-11.51, -1.461, 0.9265), (-14.46, -0.5027, 0.3785), (-14.53, -0.00274, 0.522), (-14.46, 0.4973, 0.3785), (-0.4448, 0.4973, 0.3547), (-0.4245, -0.00274, 0.5149), (-0.4448, -0.5027, 0.3547), (-11.76, 0.4973, 1.219), (-11.81, -0.00274, 1.374), (-11.76, -0.5027, 1.219), (-8.908, 0.4973, 1.334), (-8.928, -0.00274, 1.494), (-8.908, -0.5027, 1.334), (-6.007, 0.4973, 1.265), (-6.003, -0.00274, 1.427), (-6.007, -0.5027, 1.265), (-3.223, 0.4973, 0.7051), (-3.203, -0.00274, 0.8653), (-3.223, -0.5027, 0.7051), (-14.68, -0.002623, -0.1318), (-0.02629, 0.004567, 0.4646), (-5.506, 0.8409, 0.794), (-5.147, 0.8611, 0.7212), (-4.602, 0.4973, 0.9824), (-4.829, 0.4973, 1.028), (-4.341, 0.2472, 1.012), (-4.964, 0.7469, 0.7826), (-4.952, -0.5027, 1.053), (-5.493, -0.8468, 0.7914), (-5.864, -0.826, 0.8666), (-7.479, 0.4973, 1.3), (-8.412, 1.457, 0.977), (-8.068, 1.36, 0.9677), (-10.15, -1.521, 0.9579), (-10.8, -1.492, 0.9429), (-8.875, -0.9475, 1.191), (-8.87, -1.025, 1.166), (-8.324, -0.7739, 1.182), (-11.56, 1.273, 0.9822), (-11.23, 1.468, 0.9329), (-12.02, 1.356, 0.7788), (-9.65, 0.8574, 1.19), (-12.49, -0.5027, 0.9932), (-11.78, -0.3467, 1.267), (-14.17, -0.8306, 0.2419), (-3.362, -0.7652, 0.5188), (-3.931, -0.9347, 0.4744), (-2.463, -0.5027, 0.6092), (-14.15, -0.8138, 0.1386)], [], [(29, 58, 56), (20, 23, 46, 45, 11), (23, 26, 9, 10, 47, 48, 46), (26, 38, 40, 9), (6, 32, 35, 24), (24, 35, 36, 34, 27, 28, 25), (25, 28, 29, 38, 26), (5, 42, 41, 21), (21, 41, 24, 25, 22), (22, 25, 26, 23), (18, 21, 22, 19), (19, 22, 23, 20, 54), (0, 51, 49, 18, 14), (14, 18, 19, 13), (13, 19, 54, 12), (7, 1, 15, 27), (27, 15, 16, 28), (28, 16, 17, 58, 29), (14, 13, 30), (13, 12, 30), (0, 14, 30), (17, 16, 31), (15, 1, 31), (3, 17, 31), (16, 15, 31), (34, 37, 33, 7, 27), (39, 38, 29, 56, 57), (43, 6, 24, 41), (44, 47, 10), (59, 55, 2), (49, 52, 50, 5, 21, 18), (4, 30, 12), (53, 54, 20), (55, 53, 20, 11, 2), (8, 58, 17, 3)])
_uv = me_plane_001.uv_layers.new(name='UVMap')
_uv.uv.foreach_set('vector', [0.8, 0.75, 0.8547, 0.75, 0.8, 0.8932, 0.2, 0.75, 0.4, 0.75, 0.4, 0.8533, 0.2532, 1.0, 0.2, 1.0, 0.4, 0.75, 0.6, 0.75, 0.6, 1.0, 0.4, 1.0, 0.4, 0.8712, 0.4396, 0.8291, 0.4, 0.8533, 0.6, 0.75, 0.6758, 0.75, 0.6179, 1.0, 0.6, 1.0, 0.6, 0.0, 0.6451, 0.0, 0.6847, 0.25, 0.6, 0.25, 0.6, 0.25, 0.6847, 0.25, 0.7192, 0.3751, 0.701, 0.25, 0.8, 0.25, 0.8, 0.5, 0.6, 0.5, 0.6, 0.5, 0.8, 0.5, 0.8, 0.75, 0.6758, 0.75, 0.6, 0.75, 0.4, 0.0, 0.4306, 0.0, 0.4985, 0.25, 0.4, 0.25, 0.4, 0.25, 0.4985, 0.25, 0.6, 0.25, 0.6, 0.5, 0.4, 0.5, 0.4, 0.5, 0.6, 0.5, 0.6, 0.75, 0.4, 0.75, 0.2, 0.25, 0.4, 0.25, 0.4, 0.5, 0.2, 0.5, 0.2, 0.5, 0.4, 0.5, 0.4, 0.75, 0.2, 0.75, 0.2, 0.672, 0.0, 0.0, 0.16, 0.0, 0.2, 0.04755, 0.2, 0.25, 0.0, 0.25, 0.0, 0.25, 0.2, 0.25, 0.2, 0.5, 0.0, 0.5, 0.0, 0.5, 0.2, 0.5, 0.2, 0.672, 0.0, 0.75, 0.8, 0.0, 1.0, 0.0, 1.0, 0.25, 0.8, 0.25, 0.8, 0.25, 1.0, 0.25, 1.0, 0.5, 0.8, 0.5, 0.8, 0.5, 1.0, 0.5, 1.0, 0.75, 0.8547, 0.75, 0.8, 0.75, 0.0, 0.25, 0.0, 0.5, 0.0, 0.25, 0.0, 0.5, 0.0, 0.75, 0.0, 0.5, 0.0, 0.0, 0.0, 0.25, 0.0, 0.0, 1.0, 0.75, 1.0, 0.5, 1.0, 0.75, 1.0, 0.25, 1.0, 0.0, 1.0, 0.25, 1.0, 1.0, 1.0, 0.75, 1.0, 1.0, 1.0, 0.5, 1.0, 0.25, 1.0, 0.5, 0.701, 0.25, 0.683, 0.07482, 0.6723, 0.0, 0.8, 0.0, 0.8, 0.25, 0.6461, 1.0, 0.6758, 0.75, 0.8, 0.75, 0.8, 0.8932, 0.7646, 1.0, 0.4558, 0.0, 0.6, 0.0, 0.6, 0.25, 0.4985, 0.25, 0.3018, 1.0, 0.4, 0.8712, 0.4, 1.0, 0.0, 0.9616, 0.0, 0.9289, 0.0, 1.0, 0.2, 0.04755, 0.3448, 0.1635, 0.2208, 0.0, 0.4, 0.0, 0.4, 0.25, 0.2, 0.25, 0.0, 0.8481, 0.0, 0.75, 0.0, 0.75, 0.1462, 0.75, 0.2, 0.672, 0.2, 0.75, 0.0, 0.9289, 0.1462, 0.75, 0.2, 0.75, 0.2, 1.0, 0.0, 1.0, 0.8, 1.0, 0.8547, 0.75, 1.0, 0.75, 1.0, 1.0])
me_plane_001.materials.append(mat_leaves)
me_plane_001.update()
me_plane_002 = bpy.data.meshes.new('Plane.002')
me_plane_002.from_pydata([(-14.06, 0.9557, 0.1876), (-0.8033, 0.7034, 0.04411), (-14.06, -0.9609, 0.1876), (-0.8033, -0.6736, 0.04411), (-14.44, -0.3787, -0.006455), (-8.829, 1.574, 0.9882), (-6.1, 0.8075, 0.9145), (-3.465, 0.9557, 0.3799), (-3.465, -0.9609, 0.3799), (-6.1, -0.8127, 0.9145), (-8.829, -1.579, 0.9882), (-11.51, -1.461, 0.9265), (-14.46, -0.5027, 0.3785), (-14.53, -0.00274, 0.522), (-14.46, 0.4973, 0.3785), (-0.4448, 0.4973, 0.3547), (-0.4245, -0.00274, 0.5149), (-0.4448, -0.5027, 0.3547), (-11.76, 0.4973, 1.219), (-11.81, -0.00274, 1.374), (-11.76, -0.5027, 1.219), (-8.908, 0.4973, 1.334), (-8.928, -0.00274, 1.494), (-8.908, -0.5027, 1.334), (-6.007, 0.4973, 1.265), (-6.003, -0.00274, 1.427), (-6.007, -0.5027, 1.265), (-3.223, 0.4973, 0.7051), (-3.203, -0.00274, 0.8653), (-3.223, -0.5027, 0.7051), (-14.68, -0.002623, -0.1318), (-0.02629, 0.004567, 0.4646), (-5.506, 0.8409, 0.794), (-5.147, 0.8611, 0.7212), (-4.602, 0.4973, 0.9824), (-4.829, 0.4973, 1.028), (-4.341, 0.2472, 1.012), (-4.964, 0.7469, 0.7826), (-4.952, -0.5027, 1.053), (-5.493, -0.8468, 0.7914), (-5.864, -0.826, 0.8666), (-7.479, 0.4973, 1.3), (-8.412, 1.457, 0.977), (-8.068, 1.36, 0.9677), (-10.15, -1.521, 0.9579), (-10.8, -1.492, 0.9429), (-8.875, -0.9475, 1.191), (-8.87, -1.025, 1.166), (-8.324, -0.7739, 1.182), (-11.56, 1.273, 0.9822), (-11.23, 1.468, 0.9329), (-12.02, 1.356, 0.7788), (-9.65, 0.8574, 1.19), (-12.49, -0.5027, 0.9932), (-11.78, -0.3467, 1.267), (-14.17, -0.8306, 0.2419), (-3.362, -0.7652, 0.5188), (-3.931, -0.9347, 0.4744), (-2.463, -0.5027, 0.6092), (-14.15, -0.8138, 0.1386)], [], [(29, 58, 56), (20, 23, 46, 45, 11), (23, 26, 9, 10, 47, 48, 46), (26, 38, 40, 9), (6, 32, 35, 24), (24, 35, 36, 34, 27, 28, 25), (25, 28, 29, 38, 26), (5, 42, 41, 21), (21, 41, 24, 25, 22), (22, 25, 26, 23), (18, 21, 22, 19), (19, 22, 23, 20, 54), (0, 51, 49, 18, 14), (14, 18, 19, 13), (13, 19, 54, 12), (7, 1, 15, 27), (27, 15, 16, 28), (28, 16, 17, 58, 29), (14, 13, 30), (13, 12, 30), (0, 14, 30), (17, 16, 31), (15, 1, 31), (3, 17, 31), (16, 15, 31), (34, 37, 33, 7, 27), (39, 38, 29, 56, 57), (43, 6, 24, 41), (44, 47, 10), (59, 55, 2), (49, 52, 50, 5, 21, 18), (4, 30, 12), (53, 54, 20), (55, 53, 20, 11, 2), (8, 58, 17, 3)])
_uv = me_plane_002.uv_layers.new(name='UVMap')
_uv.uv.foreach_set('vector', [0.8, 0.75, 0.8547, 0.75, 0.8, 0.8932, 0.2, 0.75, 0.4, 0.75, 0.4, 0.8533, 0.2532, 1.0, 0.2, 1.0, 0.4, 0.75, 0.6, 0.75, 0.6, 1.0, 0.4, 1.0, 0.4, 0.8712, 0.4396, 0.8291, 0.4, 0.8533, 0.6, 0.75, 0.6758, 0.75, 0.6179, 1.0, 0.6, 1.0, 0.6, 0.0, 0.6451, 0.0, 0.6847, 0.25, 0.6, 0.25, 0.6, 0.25, 0.6847, 0.25, 0.7192, 0.3751, 0.701, 0.25, 0.8, 0.25, 0.8, 0.5, 0.6, 0.5, 0.6, 0.5, 0.8, 0.5, 0.8, 0.75, 0.6758, 0.75, 0.6, 0.75, 0.4, 0.0, 0.4306, 0.0, 0.4985, 0.25, 0.4, 0.25, 0.4, 0.25, 0.4985, 0.25, 0.6, 0.25, 0.6, 0.5, 0.4, 0.5, 0.4, 0.5, 0.6, 0.5, 0.6, 0.75, 0.4, 0.75, 0.2, 0.25, 0.4, 0.25, 0.4, 0.5, 0.2, 0.5, 0.2, 0.5, 0.4, 0.5, 0.4, 0.75, 0.2, 0.75, 0.2, 0.672, 0.0, 0.0, 0.16, 0.0, 0.2, 0.04755, 0.2, 0.25, 0.0, 0.25, 0.0, 0.25, 0.2, 0.25, 0.2, 0.5, 0.0, 0.5, 0.0, 0.5, 0.2, 0.5, 0.2, 0.672, 0.0, 0.75, 0.8, 0.0, 1.0, 0.0, 1.0, 0.25, 0.8, 0.25, 0.8, 0.25, 1.0, 0.25, 1.0, 0.5, 0.8, 0.5, 0.8, 0.5, 1.0, 0.5, 1.0, 0.75, 0.8547, 0.75, 0.8, 0.75, 0.0, 0.25, 0.0, 0.5, 0.0, 0.25, 0.0, 0.5, 0.0, 0.75, 0.0, 0.5, 0.0, 0.0, 0.0, 0.25, 0.0, 0.0, 1.0, 0.75, 1.0, 0.5, 1.0, 0.75, 1.0, 0.25, 1.0, 0.0, 1.0, 0.25, 1.0, 1.0, 1.0, 0.75, 1.0, 1.0, 1.0, 0.5, 1.0, 0.25, 1.0, 0.5, 0.701, 0.25, 0.683, 0.07482, 0.6723, 0.0, 0.8, 0.0, 0.8, 0.25, 0.6461, 1.0, 0.6758, 0.75, 0.8, 0.75, 0.8, 0.8932, 0.7646, 1.0, 0.4558, 0.0, 0.6, 0.0, 0.6, 0.25, 0.4985, 0.25, 0.3018, 1.0, 0.4, 0.8712, 0.4, 1.0, 0.0, 0.9616, 0.0, 0.9289, 0.0, 1.0, 0.2, 0.04755, 0.3448, 0.1635, 0.2208, 0.0, 0.4, 0.0, 0.4, 0.25, 0.2, 0.25, 0.0, 0.8481, 0.0, 0.75, 0.0, 0.75, 0.1462, 0.75, 0.2, 0.672, 0.2, 0.75, 0.0, 0.9289, 0.1462, 0.75, 0.2, 0.75, 0.2, 1.0, 0.0, 1.0, 0.8, 1.0, 0.8547, 0.75, 1.0, 0.75, 1.0, 1.0])
me_plane_002.materials.append(mat_leaves)
me_plane_002.update()
me_plane_003 = bpy.data.meshes.new('Plane.003')
me_plane_003.from_pydata([(-14.06, 0.9557, 0.1876), (-0.8033, 0.7034, 0.04411), (-14.06, -0.9609, 0.1876), (-0.8033, -0.6736, 0.04411), (-14.44, -0.3787, -0.006455), (-8.829, 1.574, 0.9882), (-6.1, 0.8075, 0.9145), (-3.465, 0.9557, 0.3799), (-3.465, -0.9609, 0.3799), (-6.1, -0.8127, 0.9145), (-8.829, -1.579, 0.9882), (-11.51, -1.461, 0.9265), (-14.46, -0.5027, 0.3785), (-14.53, -0.00274, 0.522), (-14.46, 0.4973, 0.3785), (-0.4448, 0.4973, 0.3547), (-0.4245, -0.00274, 0.5149), (-0.4448, -0.5027, 0.3547), (-11.76, 0.4973, 1.219), (-11.81, -0.00274, 1.374), (-11.76, -0.5027, 1.219), (-8.908, 0.4973, 1.334), (-8.928, -0.00274, 1.494), (-8.908, -0.5027, 1.334), (-6.007, 0.4973, 1.265), (-6.003, -0.00274, 1.427), (-6.007, -0.5027, 1.265), (-3.223, 0.4973, 0.7051), (-3.203, -0.00274, 0.8653), (-3.223, -0.5027, 0.7051), (-14.68, -0.002623, -0.1318), (-0.02629, 0.004567, 0.4646), (-5.506, 0.8409, 0.794), (-5.147, 0.8611, 0.7212), (-4.602, 0.4973, 0.9824), (-4.829, 0.4973, 1.028), (-4.341, 0.2472, 1.012), (-4.964, 0.7469, 0.7826), (-4.952, -0.5027, 1.053), (-5.493, -0.8468, 0.7914), (-5.864, -0.826, 0.8666), (-7.479, 0.4973, 1.3), (-8.412, 1.457, 0.977), (-8.068, 1.36, 0.9677), (-10.15, -1.521, 0.9579), (-10.8, -1.492, 0.9429), (-8.875, -0.9475, 1.191), (-8.87, -1.025, 1.166), (-8.324, -0.7739, 1.182), (-11.56, 1.273, 0.9822), (-11.23, 1.468, 0.9329), (-12.02, 1.356, 0.7788), (-9.65, 0.8574, 1.19), (-12.49, -0.5027, 0.9932), (-11.78, -0.3467, 1.267), (-14.17, -0.8306, 0.2419), (-3.362, -0.7652, 0.5188), (-3.931, -0.9347, 0.4744), (-2.463, -0.5027, 0.6092), (-14.15, -0.8138, 0.1386)], [], [(29, 58, 56), (20, 23, 46, 45, 11), (23, 26, 9, 10, 47, 48, 46), (26, 38, 40, 9), (6, 32, 35, 24), (24, 35, 36, 34, 27, 28, 25), (25, 28, 29, 38, 26), (5, 42, 41, 21), (21, 41, 24, 25, 22), (22, 25, 26, 23), (18, 21, 22, 19), (19, 22, 23, 20, 54), (0, 51, 49, 18, 14), (14, 18, 19, 13), (13, 19, 54, 12), (7, 1, 15, 27), (27, 15, 16, 28), (28, 16, 17, 58, 29), (14, 13, 30), (13, 12, 30), (0, 14, 30), (17, 16, 31), (15, 1, 31), (3, 17, 31), (16, 15, 31), (34, 37, 33, 7, 27), (39, 38, 29, 56, 57), (43, 6, 24, 41), (44, 47, 10), (59, 55, 2), (49, 52, 50, 5, 21, 18), (4, 30, 12), (53, 54, 20), (55, 53, 20, 11, 2), (8, 58, 17, 3)])
_uv = me_plane_003.uv_layers.new(name='UVMap')
_uv.uv.foreach_set('vector', [0.8, 0.75, 0.8547, 0.75, 0.8, 0.8932, 0.2, 0.75, 0.4, 0.75, 0.4, 0.8533, 0.2532, 1.0, 0.2, 1.0, 0.4, 0.75, 0.6, 0.75, 0.6, 1.0, 0.4, 1.0, 0.4, 0.8712, 0.4396, 0.8291, 0.4, 0.8533, 0.6, 0.75, 0.6758, 0.75, 0.6179, 1.0, 0.6, 1.0, 0.6, 0.0, 0.6451, 0.0, 0.6847, 0.25, 0.6, 0.25, 0.6, 0.25, 0.6847, 0.25, 0.7192, 0.3751, 0.701, 0.25, 0.8, 0.25, 0.8, 0.5, 0.6, 0.5, 0.6, 0.5, 0.8, 0.5, 0.8, 0.75, 0.6758, 0.75, 0.6, 0.75, 0.4, 0.0, 0.4306, 0.0, 0.4985, 0.25, 0.4, 0.25, 0.4, 0.25, 0.4985, 0.25, 0.6, 0.25, 0.6, 0.5, 0.4, 0.5, 0.4, 0.5, 0.6, 0.5, 0.6, 0.75, 0.4, 0.75, 0.2, 0.25, 0.4, 0.25, 0.4, 0.5, 0.2, 0.5, 0.2, 0.5, 0.4, 0.5, 0.4, 0.75, 0.2, 0.75, 0.2, 0.672, 0.0, 0.0, 0.16, 0.0, 0.2, 0.04755, 0.2, 0.25, 0.0, 0.25, 0.0, 0.25, 0.2, 0.25, 0.2, 0.5, 0.0, 0.5, 0.0, 0.5, 0.2, 0.5, 0.2, 0.672, 0.0, 0.75, 0.8, 0.0, 1.0, 0.0, 1.0, 0.25, 0.8, 0.25, 0.8, 0.25, 1.0, 0.25, 1.0, 0.5, 0.8, 0.5, 0.8, 0.5, 1.0, 0.5, 1.0, 0.75, 0.8547, 0.75, 0.8, 0.75, 0.0, 0.25, 0.0, 0.5, 0.0, 0.25, 0.0, 0.5, 0.0, 0.75, 0.0, 0.5, 0.0, 0.0, 0.0, 0.25, 0.0, 0.0, 1.0, 0.75, 1.0, 0.5, 1.0, 0.75, 1.0, 0.25, 1.0, 0.0, 1.0, 0.25, 1.0, 1.0, 1.0, 0.75, 1.0, 1.0, 1.0, 0.5, 1.0, 0.25, 1.0, 0.5, 0.701, 0.25, 0.683, 0.07482, 0.6723, 0.0, 0.8, 0.0, 0.8, 0.25, 0.6461, 1.0, 0.6758, 0.75, 0.8, 0.75, 0.8, 0.8932, 0.7646, 1.0, 0.4558, 0.0, 0.6, 0.0, 0.6, 0.25, 0.4985, 0.25, 0.3018, 1.0, 0.4, 0.8712, 0.4, 1.0, 0.0, 0.9616, 0.0, 0.9289, 0.0, 1.0, 0.2, 0.04755, 0.3448, 0.1635, 0.2208, 0.0, 0.4, 0.0, 0.4, 0.25, 0.2, 0.25, 0.0, 0.8481, 0.0, 0.75, 0.0, 0.75, 0.1462, 0.75, 0.2, 0.672, 0.2, 0.75, 0.0, 0.9289, 0.1462, 0.75, 0.2, 0.75, 0.2, 1.0, 0.0, 1.0, 0.8, 1.0, 0.8547, 0.75, 1.0, 0.75, 1.0, 1.0])
me_plane_003.materials.append(mat_leaves)
me_plane_003.update()
me_plane_004 = bpy.data.meshes.new('Plane.004')
me_plane_004.from_pydata([(-14.06, 0.9557, 0.1876), (-0.8033, 0.7034, 0.04411), (-14.06, -0.9609, 0.1876), (-0.8033, -0.6736, 0.04411), (-14.44, -0.3787, -0.006455), (-8.829, 1.574, 0.9882), (-6.1, 0.8075, 0.9145), (-3.465, 0.9557, 0.3799), (-3.465, -0.9609, 0.3799), (-6.1, -0.8127, 0.9145), (-8.829, -1.579, 0.9882), (-11.51, -1.461, 0.9265), (-14.46, -0.5027, 0.3785), (-14.53, -0.00274, 0.522), (-14.46, 0.4973, 0.3785), (-0.4448, 0.4973, 0.3547), (-0.4245, -0.00274, 0.5149), (-0.4448, -0.5027, 0.3547), (-11.76, 0.4973, 1.219), (-11.81, -0.00274, 1.374), (-11.76, -0.5027, 1.219), (-8.908, 0.4973, 1.334), (-8.928, -0.00274, 1.494), (-8.908, -0.5027, 1.334), (-6.007, 0.4973, 1.265), (-6.003, -0.00274, 1.427), (-6.007, -0.5027, 1.265), (-3.223, 0.4973, 0.7051), (-3.203, -0.00274, 0.8653), (-3.223, -0.5027, 0.7051), (-14.68, -0.002623, -0.1318), (-0.02629, 0.004567, 0.4646), (-5.506, 0.8409, 0.794), (-5.147, 0.8611, 0.7212), (-4.602, 0.4973, 0.9824), (-4.829, 0.4973, 1.028), (-4.341, 0.2472, 1.012), (-4.964, 0.7469, 0.7826), (-4.952, -0.5027, 1.053), (-5.493, -0.8468, 0.7914), (-5.864, -0.826, 0.8666), (-7.479, 0.4973, 1.3), (-8.412, 1.457, 0.977), (-8.068, 1.36, 0.9677), (-10.15, -1.521, 0.9579), (-10.8, -1.492, 0.9429), (-8.875, -0.9475, 1.191), (-8.87, -1.025, 1.166), (-8.324, -0.7739, 1.182), (-11.56, 1.273, 0.9822), (-11.23, 1.468, 0.9329), (-12.02, 1.356, 0.7788), (-9.65, 0.8574, 1.19), (-12.49, -0.5027, 0.9932), (-11.78, -0.3467, 1.267), (-14.17, -0.8306, 0.2419), (-3.362, -0.7652, 0.5188), (-3.931, -0.9347, 0.4744), (-2.463, -0.5027, 0.6092), (-14.15, -0.8138, 0.1386)], [], [(29, 58, 56), (20, 23, 46, 45, 11), (23, 26, 9, 10, 47, 48, 46), (26, 38, 40, 9), (6, 32, 35, 24), (24, 35, 36, 34, 27, 28, 25), (25, 28, 29, 38, 26), (5, 42, 41, 21), (21, 41, 24, 25, 22), (22, 25, 26, 23), (18, 21, 22, 19), (19, 22, 23, 20, 54), (0, 51, 49, 18, 14), (14, 18, 19, 13), (13, 19, 54, 12), (7, 1, 15, 27), (27, 15, 16, 28), (28, 16, 17, 58, 29), (14, 13, 30), (13, 12, 30), (0, 14, 30), (17, 16, 31), (15, 1, 31), (3, 17, 31), (16, 15, 31), (34, 37, 33, 7, 27), (39, 38, 29, 56, 57), (43, 6, 24, 41), (44, 47, 10), (59, 55, 2), (49, 52, 50, 5, 21, 18), (4, 30, 12), (53, 54, 20), (55, 53, 20, 11, 2), (8, 58, 17, 3)])
_uv = me_plane_004.uv_layers.new(name='UVMap')
_uv.uv.foreach_set('vector', [0.8, 0.75, 0.8547, 0.75, 0.8, 0.8932, 0.2, 0.75, 0.4, 0.75, 0.4, 0.8533, 0.2532, 1.0, 0.2, 1.0, 0.4, 0.75, 0.6, 0.75, 0.6, 1.0, 0.4, 1.0, 0.4, 0.8712, 0.4396, 0.8291, 0.4, 0.8533, 0.6, 0.75, 0.6758, 0.75, 0.6179, 1.0, 0.6, 1.0, 0.6, 0.0, 0.6451, 0.0, 0.6847, 0.25, 0.6, 0.25, 0.6, 0.25, 0.6847, 0.25, 0.7192, 0.3751, 0.701, 0.25, 0.8, 0.25, 0.8, 0.5, 0.6, 0.5, 0.6, 0.5, 0.8, 0.5, 0.8, 0.75, 0.6758, 0.75, 0.6, 0.75, 0.4, 0.0, 0.4306, 0.0, 0.4985, 0.25, 0.4, 0.25, 0.4, 0.25, 0.4985, 0.25, 0.6, 0.25, 0.6, 0.5, 0.4, 0.5, 0.4, 0.5, 0.6, 0.5, 0.6, 0.75, 0.4, 0.75, 0.2, 0.25, 0.4, 0.25, 0.4, 0.5, 0.2, 0.5, 0.2, 0.5, 0.4, 0.5, 0.4, 0.75, 0.2, 0.75, 0.2, 0.672, 0.0, 0.0, 0.16, 0.0, 0.2, 0.04755, 0.2, 0.25, 0.0, 0.25, 0.0, 0.25, 0.2, 0.25, 0.2, 0.5, 0.0, 0.5, 0.0, 0.5, 0.2, 0.5, 0.2, 0.672, 0.0, 0.75, 0.8, 0.0, 1.0, 0.0, 1.0, 0.25, 0.8, 0.25, 0.8, 0.25, 1.0, 0.25, 1.0, 0.5, 0.8, 0.5, 0.8, 0.5, 1.0, 0.5, 1.0, 0.75, 0.8547, 0.75, 0.8, 0.75, 0.0, 0.25, 0.0, 0.5, 0.0, 0.25, 0.0, 0.5, 0.0, 0.75, 0.0, 0.5, 0.0, 0.0, 0.0, 0.25, 0.0, 0.0, 1.0, 0.75, 1.0, 0.5, 1.0, 0.75, 1.0, 0.25, 1.0, 0.0, 1.0, 0.25, 1.0, 1.0, 1.0, 0.75, 1.0, 1.0, 1.0, 0.5, 1.0, 0.25, 1.0, 0.5, 0.701, 0.25, 0.683, 0.07482, 0.6723, 0.0, 0.8, 0.0, 0.8, 0.25, 0.6461, 1.0, 0.6758, 0.75, 0.8, 0.75, 0.8, 0.8932, 0.7646, 1.0, 0.4558, 0.0, 0.6, 0.0, 0.6, 0.25, 0.4985, 0.25, 0.3018, 1.0, 0.4, 0.8712, 0.4, 1.0, 0.0, 0.9616, 0.0, 0.9289, 0.0, 1.0, 0.2, 0.04755, 0.3448, 0.1635, 0.2208, 0.0, 0.4, 0.0, 0.4, 0.25, 0.2, 0.25, 0.0, 0.8481, 0.0, 0.75, 0.0, 0.75, 0.1462, 0.75, 0.2, 0.672, 0.2, 0.75, 0.0, 0.9289, 0.1462, 0.75, 0.2, 0.75, 0.2, 1.0, 0.0, 1.0, 0.8, 1.0, 0.8547, 0.75, 1.0, 0.75, 1.0, 1.0])
me_plane_004.materials.append(mat_leaves)
me_plane_004.update()
me_plane_005 = bpy.data.meshes.new('Plane.005')
me_plane_005.from_pydata([(-14.06, 0.9557, 0.1876), (-0.8033, 0.7034, 0.04411), (-14.06, -0.9609, 0.1876), (-0.8033, -0.6736, 0.04411), (-14.44, -0.3787, -0.006455), (-8.829, 1.574, 0.9882), (-6.1, 0.8075, 0.9145), (-3.465, 0.9557, 0.3799), (-3.465, -0.9609, 0.3799), (-6.1, -0.8127, 0.9145), (-8.829, -1.579, 0.9882), (-11.51, -1.461, 0.9265), (-14.46, -0.5027, 0.3785), (-14.53, -0.00274, 0.522), (-14.46, 0.4973, 0.3785), (-0.4448, 0.4973, 0.3547), (-0.4245, -0.00274, 0.5149), (-0.4448, -0.5027, 0.3547), (-11.76, 0.4973, 1.219), (-11.81, -0.00274, 1.374), (-11.76, -0.5027, 1.219), (-8.908, 0.4973, 1.334), (-8.928, -0.00274, 1.494), (-8.908, -0.5027, 1.334), (-6.007, 0.4973, 1.265), (-6.003, -0.00274, 1.427), (-6.007, -0.5027, 1.265), (-3.223, 0.4973, 0.7051), (-3.203, -0.00274, 0.8653), (-3.223, -0.5027, 0.7051), (-14.68, -0.002623, -0.1318), (-0.02629, 0.004567, 0.4646), (-5.506, 0.8409, 0.794), (-5.147, 0.8611, 0.7212), (-4.602, 0.4973, 0.9824), (-4.829, 0.4973, 1.028), (-4.341, 0.2472, 1.012), (-4.964, 0.7469, 0.7826), (-4.952, -0.5027, 1.053), (-5.493, -0.8468, 0.7914), (-5.864, -0.826, 0.8666), (-7.479, 0.4973, 1.3), (-8.412, 1.457, 0.977), (-8.068, 1.36, 0.9677), (-10.15, -1.521, 0.9579), (-10.8, -1.492, 0.9429), (-8.875, -0.9475, 1.191), (-8.87, -1.025, 1.166), (-8.324, -0.7739, 1.182), (-11.56, 1.273, 0.9822), (-11.23, 1.468, 0.9329), (-12.02, 1.356, 0.7788), (-9.65, 0.8574, 1.19), (-12.49, -0.5027, 0.9932), (-11.78, -0.3467, 1.267), (-14.17, -0.8306, 0.2419), (-3.362, -0.7652, 0.5188), (-3.931, -0.9347, 0.4744), (-2.463, -0.5027, 0.6092), (-14.15, -0.8138, 0.1386)], [], [(29, 58, 56), (20, 23, 46, 45, 11), (23, 26, 9, 10, 47, 48, 46), (26, 38, 40, 9), (6, 32, 35, 24), (24, 35, 36, 34, 27, 28, 25), (25, 28, 29, 38, 26), (5, 42, 41, 21), (21, 41, 24, 25, 22), (22, 25, 26, 23), (18, 21, 22, 19), (19, 22, 23, 20, 54), (0, 51, 49, 18, 14), (14, 18, 19, 13), (13, 19, 54, 12), (7, 1, 15, 27), (27, 15, 16, 28), (28, 16, 17, 58, 29), (14, 13, 30), (13, 12, 30), (0, 14, 30), (17, 16, 31), (15, 1, 31), (3, 17, 31), (16, 15, 31), (34, 37, 33, 7, 27), (39, 38, 29, 56, 57), (43, 6, 24, 41), (44, 47, 10), (59, 55, 2), (49, 52, 50, 5, 21, 18), (4, 30, 12), (53, 54, 20), (55, 53, 20, 11, 2), (8, 58, 17, 3)])
_uv = me_plane_005.uv_layers.new(name='UVMap')
_uv.uv.foreach_set('vector', [0.8, 0.75, 0.8547, 0.75, 0.8, 0.8932, 0.2, 0.75, 0.4, 0.75, 0.4, 0.8533, 0.2532, 1.0, 0.2, 1.0, 0.4, 0.75, 0.6, 0.75, 0.6, 1.0, 0.4, 1.0, 0.4, 0.8712, 0.4396, 0.8291, 0.4, 0.8533, 0.6, 0.75, 0.6758, 0.75, 0.6179, 1.0, 0.6, 1.0, 0.6, 0.0, 0.6451, 0.0, 0.6847, 0.25, 0.6, 0.25, 0.6, 0.25, 0.6847, 0.25, 0.7192, 0.3751, 0.701, 0.25, 0.8, 0.25, 0.8, 0.5, 0.6, 0.5, 0.6, 0.5, 0.8, 0.5, 0.8, 0.75, 0.6758, 0.75, 0.6, 0.75, 0.4, 0.0, 0.4306, 0.0, 0.4985, 0.25, 0.4, 0.25, 0.4, 0.25, 0.4985, 0.25, 0.6, 0.25, 0.6, 0.5, 0.4, 0.5, 0.4, 0.5, 0.6, 0.5, 0.6, 0.75, 0.4, 0.75, 0.2, 0.25, 0.4, 0.25, 0.4, 0.5, 0.2, 0.5, 0.2, 0.5, 0.4, 0.5, 0.4, 0.75, 0.2, 0.75, 0.2, 0.672, 0.0, 0.0, 0.16, 0.0, 0.2, 0.04755, 0.2, 0.25, 0.0, 0.25, 0.0, 0.25, 0.2, 0.25, 0.2, 0.5, 0.0, 0.5, 0.0, 0.5, 0.2, 0.5, 0.2, 0.672, 0.0, 0.75, 0.8, 0.0, 1.0, 0.0, 1.0, 0.25, 0.8, 0.25, 0.8, 0.25, 1.0, 0.25, 1.0, 0.5, 0.8, 0.5, 0.8, 0.5, 1.0, 0.5, 1.0, 0.75, 0.8547, 0.75, 0.8, 0.75, 0.0, 0.25, 0.0, 0.5, 0.0, 0.25, 0.0, 0.5, 0.0, 0.75, 0.0, 0.5, 0.0, 0.0, 0.0, 0.25, 0.0, 0.0, 1.0, 0.75, 1.0, 0.5, 1.0, 0.75, 1.0, 0.25, 1.0, 0.0, 1.0, 0.25, 1.0, 1.0, 1.0, 0.75, 1.0, 1.0, 1.0, 0.5, 1.0, 0.25, 1.0, 0.5, 0.701, 0.25, 0.683, 0.07482, 0.6723, 0.0, 0.8, 0.0, 0.8, 0.25, 0.6461, 1.0, 0.6758, 0.75, 0.8, 0.75, 0.8, 0.8932, 0.7646, 1.0, 0.4558, 0.0, 0.6, 0.0, 0.6, 0.25, 0.4985, 0.25, 0.3018, 1.0, 0.4, 0.8712, 0.4, 1.0, 0.0, 0.9616, 0.0, 0.9289, 0.0, 1.0, 0.2, 0.04755, 0.3448, 0.1635, 0.2208, 0.0, 0.4, 0.0, 0.4, 0.25, 0.2, 0.25, 0.0, 0.8481, 0.0, 0.75, 0.0, 0.75, 0.1462, 0.75, 0.2, 0.672, 0.2, 0.75, 0.0, 0.9289, 0.1462, 0.75, 0.2, 0.75, 0.2, 1.0, 0.0, 1.0, 0.8, 1.0, 0.8547, 0.75, 1.0, 0.75, 1.0, 1.0])
me_plane_005.materials.append(mat_leaves)
me_plane_005.update()
me_plane_006 = bpy.data.meshes.new('Plane.006')
me_plane_006.from_pydata([(-14.06, 0.9557, 0.1876), (-0.8033, 0.7034, 0.04411), (-14.06, -0.9609, 0.1876), (-0.8033, -0.6736, 0.04411), (-14.44, -0.3787, -0.006455), (-8.829, 1.574, 0.9882), (-6.1, 0.8075, 0.9145), (-3.465, 0.9557, 0.3799), (-3.465, -0.9609, 0.3799), (-6.1, -0.8127, 0.9145), (-8.829, -1.579, 0.9882), (-11.51, -1.461, 0.9265), (-14.46, -0.5027, 0.3785), (-14.53, -0.00274, 0.522), (-14.46, 0.4973, 0.3785), (-0.4448, 0.4973, 0.3547), (-0.4245, -0.00274, 0.5149), (-0.4448, -0.5027, 0.3547), (-11.76, 0.4973, 1.219), (-11.81, -0.00274, 1.374), (-11.76, -0.5027, 1.219), (-8.908, 0.4973, 1.334), (-8.928, -0.00274, 1.494), (-8.908, -0.5027, 1.334), (-6.007, 0.4973, 1.265), (-6.003, -0.00274, 1.427), (-6.007, -0.5027, 1.265), (-3.223, 0.4973, 0.7051), (-3.203, -0.00274, 0.8653), (-3.223, -0.5027, 0.7051), (-14.68, -0.002623, -0.1318), (-0.02629, 0.004567, 0.4646), (-5.506, 0.8409, 0.794), (-5.147, 0.8611, 0.7212), (-4.602, 0.4973, 0.9824), (-4.829, 0.4973, 1.028), (-4.341, 0.2472, 1.012), (-4.964, 0.7469, 0.7826), (-4.952, -0.5027, 1.053), (-5.493, -0.8468, 0.7914), (-5.864, -0.826, 0.8666), (-7.479, 0.4973, 1.3), (-8.412, 1.457, 0.977), (-8.068, 1.36, 0.9677), (-10.15, -1.521, 0.9579), (-10.8, -1.492, 0.9429), (-8.875, -0.9475, 1.191), (-8.87, -1.025, 1.166), (-8.324, -0.7739, 1.182), (-11.56, 1.273, 0.9822), (-11.23, 1.468, 0.9329), (-12.02, 1.356, 0.7788), (-9.65, 0.8574, 1.19), (-12.49, -0.5027, 0.9932), (-11.78, -0.3467, 1.267), (-14.17, -0.8306, 0.2419), (-3.362, -0.7652, 0.5188), (-3.931, -0.9347, 0.4744), (-2.463, -0.5027, 0.6092), (-14.15, -0.8138, 0.1386)], [], [(29, 58, 56), (20, 23, 46, 45, 11), (23, 26, 9, 10, 47, 48, 46), (26, 38, 40, 9), (6, 32, 35, 24), (24, 35, 36, 34, 27, 28, 25), (25, 28, 29, 38, 26), (5, 42, 41, 21), (21, 41, 24, 25, 22), (22, 25, 26, 23), (18, 21, 22, 19), (19, 22, 23, 20, 54), (0, 51, 49, 18, 14), (14, 18, 19, 13), (13, 19, 54, 12), (7, 1, 15, 27), (27, 15, 16, 28), (28, 16, 17, 58, 29), (14, 13, 30), (13, 12, 30), (0, 14, 30), (17, 16, 31), (15, 1, 31), (3, 17, 31), (16, 15, 31), (34, 37, 33, 7, 27), (39, 38, 29, 56, 57), (43, 6, 24, 41), (44, 47, 10), (59, 55, 2), (49, 52, 50, 5, 21, 18), (4, 30, 12), (53, 54, 20), (55, 53, 20, 11, 2), (8, 58, 17, 3)])
_uv = me_plane_006.uv_layers.new(name='UVMap')
_uv.uv.foreach_set('vector', [0.8, 0.75, 0.8547, 0.75, 0.8, 0.8932, 0.2, 0.75, 0.4, 0.75, 0.4, 0.8533, 0.2532, 1.0, 0.2, 1.0, 0.4, 0.75, 0.6, 0.75, 0.6, 1.0, 0.4, 1.0, 0.4, 0.8712, 0.4396, 0.8291, 0.4, 0.8533, 0.6, 0.75, 0.6758, 0.75, 0.6179, 1.0, 0.6, 1.0, 0.6, 0.0, 0.6451, 0.0, 0.6847, 0.25, 0.6, 0.25, 0.6, 0.25, 0.6847, 0.25, 0.7192, 0.3751, 0.701, 0.25, 0.8, 0.25, 0.8, 0.5, 0.6, 0.5, 0.6, 0.5, 0.8, 0.5, 0.8, 0.75, 0.6758, 0.75, 0.6, 0.75, 0.4, 0.0, 0.4306, 0.0, 0.4985, 0.25, 0.4, 0.25, 0.4, 0.25, 0.4985, 0.25, 0.6, 0.25, 0.6, 0.5, 0.4, 0.5, 0.4, 0.5, 0.6, 0.5, 0.6, 0.75, 0.4, 0.75, 0.2, 0.25, 0.4, 0.25, 0.4, 0.5, 0.2, 0.5, 0.2, 0.5, 0.4, 0.5, 0.4, 0.75, 0.2, 0.75, 0.2, 0.672, 0.0, 0.0, 0.16, 0.0, 0.2, 0.04755, 0.2, 0.25, 0.0, 0.25, 0.0, 0.25, 0.2, 0.25, 0.2, 0.5, 0.0, 0.5, 0.0, 0.5, 0.2, 0.5, 0.2, 0.672, 0.0, 0.75, 0.8, 0.0, 1.0, 0.0, 1.0, 0.25, 0.8, 0.25, 0.8, 0.25, 1.0, 0.25, 1.0, 0.5, 0.8, 0.5, 0.8, 0.5, 1.0, 0.5, 1.0, 0.75, 0.8547, 0.75, 0.8, 0.75, 0.0, 0.25, 0.0, 0.5, 0.0, 0.25, 0.0, 0.5, 0.0, 0.75, 0.0, 0.5, 0.0, 0.0, 0.0, 0.25, 0.0, 0.0, 1.0, 0.75, 1.0, 0.5, 1.0, 0.75, 1.0, 0.25, 1.0, 0.0, 1.0, 0.25, 1.0, 1.0, 1.0, 0.75, 1.0, 1.0, 1.0, 0.5, 1.0, 0.25, 1.0, 0.5, 0.701, 0.25, 0.683, 0.07482, 0.6723, 0.0, 0.8, 0.0, 0.8, 0.25, 0.6461, 1.0, 0.6758, 0.75, 0.8, 0.75, 0.8, 0.8932, 0.7646, 1.0, 0.4558, 0.0, 0.6, 0.0, 0.6, 0.25, 0.4985, 0.25, 0.3018, 1.0, 0.4, 0.8712, 0.4, 1.0, 0.0, 0.9616, 0.0, 0.9289, 0.0, 1.0, 0.2, 0.04755, 0.3448, 0.1635, 0.2208, 0.0, 0.4, 0.0, 0.4, 0.25, 0.2, 0.25, 0.0, 0.8481, 0.0, 0.75, 0.0, 0.75, 0.1462, 0.75, 0.2, 0.672, 0.2, 0.75, 0.0, 0.9289, 0.1462, 0.75, 0.2, 0.75, 0.2, 1.0, 0.0, 1.0, 0.8, 1.0, 0.8547, 0.75, 1.0, 0.75, 1.0, 1.0])
me_plane_006.materials.append(mat_leaves)
me_plane_006.update()
me_plane_007 = bpy.data.meshes.new('Plane.007')
me_plane_007.from_pydata([(-14.06, 0.9557, 0.1876), (-0.8033, 0.7034, 0.04411), (-14.06, -0.9609, 0.1876), (-0.8033, -0.6736, 0.04411), (-14.44, -0.3787, -0.006455), (-8.829, 1.574, 0.9882), (-6.1, 0.8075, 0.9145), (-3.465, 0.9557, 0.3799), (-3.465, -0.9609, 0.3799), (-6.1, -0.8127, 0.9145), (-8.829, -1.579, 0.9882), (-11.51, -1.461, 0.9265), (-14.46, -0.5027, 0.3785), (-14.53, -0.00274, 0.522), (-14.46, 0.4973, 0.3785), (-0.4448, 0.4973, 0.3547), (-0.4245, -0.00274, 0.5149), (-0.4448, -0.5027, 0.3547), (-11.76, 0.4973, 1.219), (-11.81, -0.00274, 1.374), (-11.76, -0.5027, 1.219), (-8.908, 0.4973, 1.334), (-8.928, -0.00274, 1.494), (-8.908, -0.5027, 1.334), (-6.007, 0.4973, 1.265), (-6.003, -0.00274, 1.427), (-6.007, -0.5027, 1.265), (-3.223, 0.4973, 0.7051), (-3.203, -0.00274, 0.8653), (-3.223, -0.5027, 0.7051), (-14.68, -0.002623, -0.1318), (-0.02629, 0.004567, 0.4646), (-5.506, 0.8409, 0.794), (-5.147, 0.8611, 0.7212), (-4.602, 0.4973, 0.9824), (-4.829, 0.4973, 1.028), (-4.341, 0.2472, 1.012), (-4.964, 0.7469, 0.7826), (-4.952, -0.5027, 1.053), (-5.493, -0.8468, 0.7914), (-5.864, -0.826, 0.8666), (-7.479, 0.4973, 1.3), (-8.412, 1.457, 0.977), (-8.068, 1.36, 0.9677), (-10.15, -1.521, 0.9579), (-10.8, -1.492, 0.9429), (-8.875, -0.9475, 1.191), (-8.87, -1.025, 1.166), (-8.324, -0.7739, 1.182), (-11.56, 1.273, 0.9822), (-11.23, 1.468, 0.9329), (-12.02, 1.356, 0.7788), (-9.65, 0.8574, 1.19), (-12.49, -0.5027, 0.9932), (-11.78, -0.3467, 1.267), (-14.17, -0.8306, 0.2419), (-3.362, -0.7652, 0.5188), (-3.931, -0.9347, 0.4744), (-2.463, -0.5027, 0.6092), (-14.15, -0.8138, 0.1386)], [], [(29, 58, 56), (20, 23, 46, 45, 11), (23, 26, 9, 10, 47, 48, 46), (26, 38, 40, 9), (6, 32, 35, 24), (24, 35, 36, 34, 27, 28, 25), (25, 28, 29, 38, 26), (5, 42, 41, 21), (21, 41, 24, 25, 22), (22, 25, 26, 23), (18, 21, 22, 19), (19, 22, 23, 20, 54), (0, 51, 49, 18, 14), (14, 18, 19, 13), (13, 19, 54, 12), (7, 1, 15, 27), (27, 15, 16, 28), (28, 16, 17, 58, 29), (14, 13, 30), (13, 12, 30), (0, 14, 30), (17, 16, 31), (15, 1, 31), (3, 17, 31), (16, 15, 31), (34, 37, 33, 7, 27), (39, 38, 29, 56, 57), (43, 6, 24, 41), (44, 47, 10), (59, 55, 2), (49, 52, 50, 5, 21, 18), (4, 30, 12), (53, 54, 20), (55, 53, 20, 11, 2), (8, 58, 17, 3)])
_uv = me_plane_007.uv_layers.new(name='UVMap')
_uv.uv.foreach_set('vector', [0.8, 0.75, 0.8547, 0.75, 0.8, 0.8932, 0.2, 0.75, 0.4, 0.75, 0.4, 0.8533, 0.2532, 1.0, 0.2, 1.0, 0.4, 0.75, 0.6, 0.75, 0.6, 1.0, 0.4, 1.0, 0.4, 0.8712, 0.4396, 0.8291, 0.4, 0.8533, 0.6, 0.75, 0.6758, 0.75, 0.6179, 1.0, 0.6, 1.0, 0.6, 0.0, 0.6451, 0.0, 0.6847, 0.25, 0.6, 0.25, 0.6, 0.25, 0.6847, 0.25, 0.7192, 0.3751, 0.701, 0.25, 0.8, 0.25, 0.8, 0.5, 0.6, 0.5, 0.6, 0.5, 0.8, 0.5, 0.8, 0.75, 0.6758, 0.75, 0.6, 0.75, 0.4, 0.0, 0.4306, 0.0, 0.4985, 0.25, 0.4, 0.25, 0.4, 0.25, 0.4985, 0.25, 0.6, 0.25, 0.6, 0.5, 0.4, 0.5, 0.4, 0.5, 0.6, 0.5, 0.6, 0.75, 0.4, 0.75, 0.2, 0.25, 0.4, 0.25, 0.4, 0.5, 0.2, 0.5, 0.2, 0.5, 0.4, 0.5, 0.4, 0.75, 0.2, 0.75, 0.2, 0.672, 0.0, 0.0, 0.16, 0.0, 0.2, 0.04755, 0.2, 0.25, 0.0, 0.25, 0.0, 0.25, 0.2, 0.25, 0.2, 0.5, 0.0, 0.5, 0.0, 0.5, 0.2, 0.5, 0.2, 0.672, 0.0, 0.75, 0.8, 0.0, 1.0, 0.0, 1.0, 0.25, 0.8, 0.25, 0.8, 0.25, 1.0, 0.25, 1.0, 0.5, 0.8, 0.5, 0.8, 0.5, 1.0, 0.5, 1.0, 0.75, 0.8547, 0.75, 0.8, 0.75, 0.0, 0.25, 0.0, 0.5, 0.0, 0.25, 0.0, 0.5, 0.0, 0.75, 0.0, 0.5, 0.0, 0.0, 0.0, 0.25, 0.0, 0.0, 1.0, 0.75, 1.0, 0.5, 1.0, 0.75, 1.0, 0.25, 1.0, 0.0, 1.0, 0.25, 1.0, 1.0, 1.0, 0.75, 1.0, 1.0, 1.0, 0.5, 1.0, 0.25, 1.0, 0.5, 0.701, 0.25, 0.683, 0.07482, 0.6723, 0.0, 0.8, 0.0, 0.8, 0.25, 0.6461, 1.0, 0.6758, 0.75, 0.8, 0.75, 0.8, 0.8932, 0.7646, 1.0, 0.4558, 0.0, 0.6, 0.0, 0.6, 0.25, 0.4985, 0.25, 0.3018, 1.0, 0.4, 0.8712, 0.4, 1.0, 0.0, 0.9616, 0.0, 0.9289, 0.0, 1.0, 0.2, 0.04755, 0.3448, 0.1635, 0.2208, 0.0, 0.4, 0.0, 0.4, 0.25, 0.2, 0.25, 0.0, 0.8481, 0.0, 0.75, 0.0, 0.75, 0.1462, 0.75, 0.2, 0.672, 0.2, 0.75, 0.0, 0.9289, 0.1462, 0.75, 0.2, 0.75, 0.2, 1.0, 0.0, 1.0, 0.8, 1.0, 0.8547, 0.75, 1.0, 0.75, 1.0, 1.0])
me_plane_007.materials.append(mat_leaves)
me_plane_007.update()
me_plane_008 = bpy.data.meshes.new('Plane.008')
me_plane_008.from_pydata([(-14.06, 0.9557, 0.1876), (-0.8033, 0.7034, 0.04411), (-14.06, -0.9609, 0.1876), (-0.8033, -0.6736, 0.04411), (-14.44, -0.3787, -0.006455), (-8.829, 1.574, 0.9882), (-6.1, 0.8075, 0.9145), (-3.465, 0.9557, 0.3799), (-3.465, -0.9609, 0.3799), (-6.1, -0.8127, 0.9145), (-8.829, -1.579, 0.9882), (-11.51, -1.461, 0.9265), (-14.46, -0.5027, 0.3785), (-14.53, -0.00274, 0.522), (-14.46, 0.4973, 0.3785), (-0.4448, 0.4973, 0.3547), (-0.4245, -0.00274, 0.5149), (-0.4448, -0.5027, 0.3547), (-11.76, 0.4973, 1.219), (-11.81, -0.00274, 1.374), (-11.76, -0.5027, 1.219), (-8.908, 0.4973, 1.334), (-8.928, -0.00274, 1.494), (-8.908, -0.5027, 1.334), (-6.007, 0.4973, 1.265), (-6.003, -0.00274, 1.427), (-6.007, -0.5027, 1.265), (-3.223, 0.4973, 0.7051), (-3.203, -0.00274, 0.8653), (-3.223, -0.5027, 0.7051), (-14.68, -0.002623, -0.1318), (-0.02629, 0.004567, 0.4646), (-5.506, 0.8409, 0.794), (-5.147, 0.8611, 0.7212), (-4.602, 0.4973, 0.9824), (-4.829, 0.4973, 1.028), (-4.341, 0.2472, 1.012), (-4.964, 0.7469, 0.7826), (-4.952, -0.5027, 1.053), (-5.493, -0.8468, 0.7914), (-5.864, -0.826, 0.8666), (-7.479, 0.4973, 1.3), (-8.412, 1.457, 0.977), (-8.068, 1.36, 0.9677), (-10.15, -1.521, 0.9579), (-10.8, -1.492, 0.9429), (-8.875, -0.9475, 1.191), (-8.87, -1.025, 1.166), (-8.324, -0.7739, 1.182), (-11.56, 1.273, 0.9822), (-11.23, 1.468, 0.9329), (-12.02, 1.356, 0.7788), (-9.65, 0.8574, 1.19), (-12.49, -0.5027, 0.9932), (-11.78, -0.3467, 1.267), (-14.17, -0.8306, 0.2419), (-3.362, -0.7652, 0.5188), (-3.931, -0.9347, 0.4744), (-2.463, -0.5027, 0.6092), (-14.15, -0.8138, 0.1386)], [], [(29, 58, 56), (20, 23, 46, 45, 11), (23, 26, 9, 10, 47, 48, 46), (26, 38, 40, 9), (6, 32, 35, 24), (24, 35, 36, 34, 27, 28, 25), (25, 28, 29, 38, 26), (5, 42, 41, 21), (21, 41, 24, 25, 22), (22, 25, 26, 23), (18, 21, 22, 19), (19, 22, 23, 20, 54), (0, 51, 49, 18, 14), (14, 18, 19, 13), (13, 19, 54, 12), (7, 1, 15, 27), (27, 15, 16, 28), (28, 16, 17, 58, 29), (14, 13, 30), (13, 12, 30), (0, 14, 30), (17, 16, 31), (15, 1, 31), (3, 17, 31), (16, 15, 31), (34, 37, 33, 7, 27), (39, 38, 29, 56, 57), (43, 6, 24, 41), (44, 47, 10), (59, 55, 2), (49, 52, 50, 5, 21, 18), (4, 30, 12), (53, 54, 20), (55, 53, 20, 11, 2), (8, 58, 17, 3)])
_uv = me_plane_008.uv_layers.new(name='UVMap')
_uv.uv.foreach_set('vector', [0.8, 0.75, 0.8547, 0.75, 0.8, 0.8932, 0.2, 0.75, 0.4, 0.75, 0.4, 0.8533, 0.2532, 1.0, 0.2, 1.0, 0.4, 0.75, 0.6, 0.75, 0.6, 1.0, 0.4, 1.0, 0.4, 0.8712, 0.4396, 0.8291, 0.4, 0.8533, 0.6, 0.75, 0.6758, 0.75, 0.6179, 1.0, 0.6, 1.0, 0.6, 0.0, 0.6451, 0.0, 0.6847, 0.25, 0.6, 0.25, 0.6, 0.25, 0.6847, 0.25, 0.7192, 0.3751, 0.701, 0.25, 0.8, 0.25, 0.8, 0.5, 0.6, 0.5, 0.6, 0.5, 0.8, 0.5, 0.8, 0.75, 0.6758, 0.75, 0.6, 0.75, 0.4, 0.0, 0.4306, 0.0, 0.4985, 0.25, 0.4, 0.25, 0.4, 0.25, 0.4985, 0.25, 0.6, 0.25, 0.6, 0.5, 0.4, 0.5, 0.4, 0.5, 0.6, 0.5, 0.6, 0.75, 0.4, 0.75, 0.2, 0.25, 0.4, 0.25, 0.4, 0.5, 0.2, 0.5, 0.2, 0.5, 0.4, 0.5, 0.4, 0.75, 0.2, 0.75, 0.2, 0.672, 0.0, 0.0, 0.16, 0.0, 0.2, 0.04755, 0.2, 0.25, 0.0, 0.25, 0.0, 0.25, 0.2, 0.25, 0.2, 0.5, 0.0, 0.5, 0.0, 0.5, 0.2, 0.5, 0.2, 0.672, 0.0, 0.75, 0.8, 0.0, 1.0, 0.0, 1.0, 0.25, 0.8, 0.25, 0.8, 0.25, 1.0, 0.25, 1.0, 0.5, 0.8, 0.5, 0.8, 0.5, 1.0, 0.5, 1.0, 0.75, 0.8547, 0.75, 0.8, 0.75, 0.0, 0.25, 0.0, 0.5, 0.0, 0.25, 0.0, 0.5, 0.0, 0.75, 0.0, 0.5, 0.0, 0.0, 0.0, 0.25, 0.0, 0.0, 1.0, 0.75, 1.0, 0.5, 1.0, 0.75, 1.0, 0.25, 1.0, 0.0, 1.0, 0.25, 1.0, 1.0, 1.0, 0.75, 1.0, 1.0, 1.0, 0.5, 1.0, 0.25, 1.0, 0.5, 0.701, 0.25, 0.683, 0.07482, 0.6723, 0.0, 0.8, 0.0, 0.8, 0.25, 0.6461, 1.0, 0.6758, 0.75, 0.8, 0.75, 0.8, 0.8932, 0.7646, 1.0, 0.4558, 0.0, 0.6, 0.0, 0.6, 0.25, 0.4985, 0.25, 0.3018, 1.0, 0.4, 0.8712, 0.4, 1.0, 0.0, 0.9616, 0.0, 0.9289, 0.0, 1.0, 0.2, 0.04755, 0.3448, 0.1635, 0.2208, 0.0, 0.4, 0.0, 0.4, 0.25, 0.2, 0.25, 0.0, 0.8481, 0.0, 0.75, 0.0, 0.75, 0.1462, 0.75, 0.2, 0.672, 0.2, 0.75, 0.0, 0.9289, 0.1462, 0.75, 0.2, 0.75, 0.2, 1.0, 0.0, 1.0, 0.8, 1.0, 0.8547, 0.75, 1.0, 0.75, 1.0, 1.0])
me_plane_008.materials.append(mat_leaves)
me_plane_008.update()
me_plane_009 = bpy.data.meshes.new('Plane.009')
me_plane_009.from_pydata([(-14.06, 0.9557, 0.1876), (-0.8033, 0.7034, 0.04411), (-14.06, -0.9609, 0.1876), (-0.8033, -0.6736, 0.04411), (-14.44, -0.3787, -0.006455), (-8.829, 1.574, 0.9882), (-6.1, 0.8075, 0.9145), (-3.465, 0.9557, 0.3799), (-3.465, -0.9609, 0.3799), (-6.1, -0.8127, 0.9145), (-8.829, -1.579, 0.9882), (-11.51, -1.461, 0.9265), (-14.46, -0.5027, 0.3785), (-14.53, -0.00274, 0.522), (-14.46, 0.4973, 0.3785), (-0.4448, 0.4973, 0.3547), (-0.4245, -0.00274, 0.5149), (-0.4448, -0.5027, 0.3547), (-11.76, 0.4973, 1.219), (-11.81, -0.00274, 1.374), (-11.76, -0.5027, 1.219), (-8.908, 0.4973, 1.334), (-8.928, -0.00274, 1.494), (-8.908, -0.5027, 1.334), (-6.007, 0.4973, 1.265), (-6.003, -0.00274, 1.427), (-6.007, -0.5027, 1.265), (-3.223, 0.4973, 0.7051), (-3.203, -0.00274, 0.8653), (-3.223, -0.5027, 0.7051), (-14.68, -0.002623, -0.1318), (-0.02629, 0.004567, 0.4646), (-5.506, 0.8409, 0.794), (-5.147, 0.8611, 0.7212), (-4.602, 0.4973, 0.9824), (-4.829, 0.4973, 1.028), (-4.341, 0.2472, 1.012), (-4.964, 0.7469, 0.7826), (-4.952, -0.5027, 1.053), (-5.493, -0.8468, 0.7914), (-5.864, -0.826, 0.8666), (-7.479, 0.4973, 1.3), (-8.412, 1.457, 0.977), (-8.068, 1.36, 0.9677), (-10.15, -1.521, 0.9579), (-10.8, -1.492, 0.9429), (-8.875, -0.9475, 1.191), (-8.87, -1.025, 1.166), (-8.324, -0.7739, 1.182), (-11.56, 1.273, 0.9822), (-11.23, 1.468, 0.9329), (-12.02, 1.356, 0.7788), (-9.65, 0.8574, 1.19), (-12.49, -0.5027, 0.9932), (-11.78, -0.3467, 1.267), (-14.17, -0.8306, 0.2419), (-3.362, -0.7652, 0.5188), (-3.931, -0.9347, 0.4744), (-2.463, -0.5027, 0.6092), (-14.15, -0.8138, 0.1386)], [], [(29, 58, 56), (20, 23, 46, 45, 11), (23, 26, 9, 10, 47, 48, 46), (26, 38, 40, 9), (6, 32, 35, 24), (24, 35, 36, 34, 27, 28, 25), (25, 28, 29, 38, 26), (5, 42, 41, 21), (21, 41, 24, 25, 22), (22, 25, 26, 23), (18, 21, 22, 19), (19, 22, 23, 20, 54), (0, 51, 49, 18, 14), (14, 18, 19, 13), (13, 19, 54, 12), (7, 1, 15, 27), (27, 15, 16, 28), (28, 16, 17, 58, 29), (14, 13, 30), (13, 12, 30), (0, 14, 30), (17, 16, 31), (15, 1, 31), (3, 17, 31), (16, 15, 31), (34, 37, 33, 7, 27), (39, 38, 29, 56, 57), (43, 6, 24, 41), (44, 47, 10), (59, 55, 2), (49, 52, 50, 5, 21, 18), (4, 30, 12), (53, 54, 20), (55, 53, 20, 11, 2), (8, 58, 17, 3)])
_uv = me_plane_009.uv_layers.new(name='UVMap')
_uv.uv.foreach_set('vector', [0.8, 0.75, 0.8547, 0.75, 0.8, 0.8932, 0.2, 0.75, 0.4, 0.75, 0.4, 0.8533, 0.2532, 1.0, 0.2, 1.0, 0.4, 0.75, 0.6, 0.75, 0.6, 1.0, 0.4, 1.0, 0.4, 0.8712, 0.4396, 0.8291, 0.4, 0.8533, 0.6, 0.75, 0.6758, 0.75, 0.6179, 1.0, 0.6, 1.0, 0.6, 0.0, 0.6451, 0.0, 0.6847, 0.25, 0.6, 0.25, 0.6, 0.25, 0.6847, 0.25, 0.7192, 0.3751, 0.701, 0.25, 0.8, 0.25, 0.8, 0.5, 0.6, 0.5, 0.6, 0.5, 0.8, 0.5, 0.8, 0.75, 0.6758, 0.75, 0.6, 0.75, 0.4, 0.0, 0.4306, 0.0, 0.4985, 0.25, 0.4, 0.25, 0.4, 0.25, 0.4985, 0.25, 0.6, 0.25, 0.6, 0.5, 0.4, 0.5, 0.4, 0.5, 0.6, 0.5, 0.6, 0.75, 0.4, 0.75, 0.2, 0.25, 0.4, 0.25, 0.4, 0.5, 0.2, 0.5, 0.2, 0.5, 0.4, 0.5, 0.4, 0.75, 0.2, 0.75, 0.2, 0.672, 0.0, 0.0, 0.16, 0.0, 0.2, 0.04755, 0.2, 0.25, 0.0, 0.25, 0.0, 0.25, 0.2, 0.25, 0.2, 0.5, 0.0, 0.5, 0.0, 0.5, 0.2, 0.5, 0.2, 0.672, 0.0, 0.75, 0.8, 0.0, 1.0, 0.0, 1.0, 0.25, 0.8, 0.25, 0.8, 0.25, 1.0, 0.25, 1.0, 0.5, 0.8, 0.5, 0.8, 0.5, 1.0, 0.5, 1.0, 0.75, 0.8547, 0.75, 0.8, 0.75, 0.0, 0.25, 0.0, 0.5, 0.0, 0.25, 0.0, 0.5, 0.0, 0.75, 0.0, 0.5, 0.0, 0.0, 0.0, 0.25, 0.0, 0.0, 1.0, 0.75, 1.0, 0.5, 1.0, 0.75, 1.0, 0.25, 1.0, 0.0, 1.0, 0.25, 1.0, 1.0, 1.0, 0.75, 1.0, 1.0, 1.0, 0.5, 1.0, 0.25, 1.0, 0.5, 0.701, 0.25, 0.683, 0.07482, 0.6723, 0.0, 0.8, 0.0, 0.8, 0.25, 0.6461, 1.0, 0.6758, 0.75, 0.8, 0.75, 0.8, 0.8932, 0.7646, 1.0, 0.4558, 0.0, 0.6, 0.0, 0.6, 0.25, 0.4985, 0.25, 0.3018, 1.0, 0.4, 0.8712, 0.4, 1.0, 0.0, 0.9616, 0.0, 0.9289, 0.0, 1.0, 0.2, 0.04755, 0.3448, 0.1635, 0.2208, 0.0, 0.4, 0.0, 0.4, 0.25, 0.2, 0.25, 0.0, 0.8481, 0.0, 0.75, 0.0, 0.75, 0.1462, 0.75, 0.2, 0.672, 0.2, 0.75, 0.0, 0.9289, 0.1462, 0.75, 0.2, 0.75, 0.2, 1.0, 0.0, 1.0, 0.8, 1.0, 0.8547, 0.75, 1.0, 0.75, 1.0, 1.0])
me_plane_009.materials.append(mat_leaves)
me_plane_009.update()
me_plane_010 = bpy.data.meshes.new('Plane.010')
me_plane_010.from_pydata([(-14.06, 0.9557, 0.1876), (-0.8033, 0.7034, 0.04411), (-14.06, -0.9609, 0.1876), (-0.8033, -0.6736, 0.04411), (-14.44, -0.3787, -0.006455), (-8.829, 1.574, 0.9882), (-6.1, 0.8075, 0.9145), (-3.465, 0.9557, 0.3799), (-3.465, -0.9609, 0.3799), (-6.1, -0.8127, 0.9145), (-8.829, -1.579, 0.9882), (-11.51, -1.461, 0.9265), (-14.46, -0.5027, 0.3785), (-14.53, -0.00274, 0.522), (-14.46, 0.4973, 0.3785), (-0.4448, 0.4973, 0.3547), (-0.4245, -0.00274, 0.5149), (-0.4448, -0.5027, 0.3547), (-11.76, 0.4973, 1.219), (-11.81, -0.00274, 1.374), (-11.76, -0.5027, 1.219), (-8.908, 0.4973, 1.334), (-8.928, -0.00274, 1.494), (-8.908, -0.5027, 1.334), (-6.007, 0.4973, 1.265), (-6.003, -0.00274, 1.427), (-6.007, -0.5027, 1.265), (-3.223, 0.4973, 0.7051), (-3.203, -0.00274, 0.8653), (-3.223, -0.5027, 0.7051), (-14.68, -0.002623, -0.1318), (-0.02629, 0.004567, 0.4646), (-5.506, 0.8409, 0.794), (-5.147, 0.8611, 0.7212), (-4.602, 0.4973, 0.9824), (-4.829, 0.4973, 1.028), (-4.341, 0.2472, 1.012), (-4.964, 0.7469, 0.7826), (-4.952, -0.5027, 1.053), (-5.493, -0.8468, 0.7914), (-5.864, -0.826, 0.8666), (-7.479, 0.4973, 1.3), (-8.412, 1.457, 0.977), (-8.068, 1.36, 0.9677), (-10.15, -1.521, 0.9579), (-10.8, -1.492, 0.9429), (-8.875, -0.9475, 1.191), (-8.87, -1.025, 1.166), (-8.324, -0.7739, 1.182), (-11.56, 1.273, 0.9822), (-11.23, 1.468, 0.9329), (-12.02, 1.356, 0.7788), (-9.65, 0.8574, 1.19), (-12.49, -0.5027, 0.9932), (-11.78, -0.3467, 1.267), (-14.17, -0.8306, 0.2419), (-3.362, -0.7652, 0.5188), (-3.931, -0.9347, 0.4744), (-2.463, -0.5027, 0.6092), (-14.15, -0.8138, 0.1386)], [], [(29, 58, 56), (20, 23, 46, 45, 11), (23, 26, 9, 10, 47, 48, 46), (26, 38, 40, 9), (6, 32, 35, 24), (24, 35, 36, 34, 27, 28, 25), (25, 28, 29, 38, 26), (5, 42, 41, 21), (21, 41, 24, 25, 22), (22, 25, 26, 23), (18, 21, 22, 19), (19, 22, 23, 20, 54), (0, 51, 49, 18, 14), (14, 18, 19, 13), (13, 19, 54, 12), (7, 1, 15, 27), (27, 15, 16, 28), (28, 16, 17, 58, 29), (14, 13, 30), (13, 12, 30), (0, 14, 30), (17, 16, 31), (15, 1, 31), (3, 17, 31), (16, 15, 31), (34, 37, 33, 7, 27), (39, 38, 29, 56, 57), (43, 6, 24, 41), (44, 47, 10), (59, 55, 2), (49, 52, 50, 5, 21, 18), (4, 30, 12), (53, 54, 20), (55, 53, 20, 11, 2), (8, 58, 17, 3)])
_uv = me_plane_010.uv_layers.new(name='UVMap')
_uv.uv.foreach_set('vector', [0.8, 0.75, 0.8547, 0.75, 0.8, 0.8932, 0.2, 0.75, 0.4, 0.75, 0.4, 0.8533, 0.2532, 1.0, 0.2, 1.0, 0.4, 0.75, 0.6, 0.75, 0.6, 1.0, 0.4, 1.0, 0.4, 0.8712, 0.4396, 0.8291, 0.4, 0.8533, 0.6, 0.75, 0.6758, 0.75, 0.6179, 1.0, 0.6, 1.0, 0.6, 0.0, 0.6451, 0.0, 0.6847, 0.25, 0.6, 0.25, 0.6, 0.25, 0.6847, 0.25, 0.7192, 0.3751, 0.701, 0.25, 0.8, 0.25, 0.8, 0.5, 0.6, 0.5, 0.6, 0.5, 0.8, 0.5, 0.8, 0.75, 0.6758, 0.75, 0.6, 0.75, 0.4, 0.0, 0.4306, 0.0, 0.4985, 0.25, 0.4, 0.25, 0.4, 0.25, 0.4985, 0.25, 0.6, 0.25, 0.6, 0.5, 0.4, 0.5, 0.4, 0.5, 0.6, 0.5, 0.6, 0.75, 0.4, 0.75, 0.2, 0.25, 0.4, 0.25, 0.4, 0.5, 0.2, 0.5, 0.2, 0.5, 0.4, 0.5, 0.4, 0.75, 0.2, 0.75, 0.2, 0.672, 0.0, 0.0, 0.16, 0.0, 0.2, 0.04755, 0.2, 0.25, 0.0, 0.25, 0.0, 0.25, 0.2, 0.25, 0.2, 0.5, 0.0, 0.5, 0.0, 0.5, 0.2, 0.5, 0.2, 0.672, 0.0, 0.75, 0.8, 0.0, 1.0, 0.0, 1.0, 0.25, 0.8, 0.25, 0.8, 0.25, 1.0, 0.25, 1.0, 0.5, 0.8, 0.5, 0.8, 0.5, 1.0, 0.5, 1.0, 0.75, 0.8547, 0.75, 0.8, 0.75, 0.0, 0.25, 0.0, 0.5, 0.0, 0.25, 0.0, 0.5, 0.0, 0.75, 0.0, 0.5, 0.0, 0.0, 0.0, 0.25, 0.0, 0.0, 1.0, 0.75, 1.0, 0.5, 1.0, 0.75, 1.0, 0.25, 1.0, 0.0, 1.0, 0.25, 1.0, 1.0, 1.0, 0.75, 1.0, 1.0, 1.0, 0.5, 1.0, 0.25, 1.0, 0.5, 0.701, 0.25, 0.683, 0.07482, 0.6723, 0.0, 0.8, 0.0, 0.8, 0.25, 0.6461, 1.0, 0.6758, 0.75, 0.8, 0.75, 0.8, 0.8932, 0.7646, 1.0, 0.4558, 0.0, 0.6, 0.0, 0.6, 0.25, 0.4985, 0.25, 0.3018, 1.0, 0.4, 0.8712, 0.4, 1.0, 0.0, 0.9616, 0.0, 0.9289, 0.0, 1.0, 0.2, 0.04755, 0.3448, 0.1635, 0.2208, 0.0, 0.4, 0.0, 0.4, 0.25, 0.2, 0.25, 0.0, 0.8481, 0.0, 0.75, 0.0, 0.75, 0.1462, 0.75, 0.2, 0.672, 0.2, 0.75, 0.0, 0.9289, 0.1462, 0.75, 0.2, 0.75, 0.2, 1.0, 0.0, 1.0, 0.8, 1.0, 0.8547, 0.75, 1.0, 0.75, 1.0, 1.0])
me_plane_010.materials.append(mat_leaves)
me_plane_010.update()
me_plane_011 = bpy.data.meshes.new('Plane.011')
me_plane_011.from_pydata([(-14.06, 0.9557, 0.1876), (-0.8033, 0.7034, 0.04411), (-14.06, -0.9609, 0.1876), (-0.8033, -0.6736, 0.04411), (-14.44, -0.3787, -0.006455), (-8.829, 1.574, 0.9882), (-6.1, 0.8075, 0.9145), (-3.465, 0.9557, 0.3799), (-3.465, -0.9609, 0.3799), (-6.1, -0.8127, 0.9145), (-8.829, -1.579, 0.9882), (-11.51, -1.461, 0.9265), (-14.46, -0.5027, 0.3785), (-14.53, -0.00274, 0.522), (-14.46, 0.4973, 0.3785), (-0.4448, 0.4973, 0.3547), (-0.4245, -0.00274, 0.5149), (-0.4448, -0.5027, 0.3547), (-11.76, 0.4973, 1.219), (-11.81, -0.00274, 1.374), (-11.76, -0.5027, 1.219), (-8.908, 0.4973, 1.334), (-8.928, -0.00274, 1.494), (-8.908, -0.5027, 1.334), (-6.007, 0.4973, 1.265), (-6.003, -0.00274, 1.427), (-6.007, -0.5027, 1.265), (-3.223, 0.4973, 0.7051), (-3.203, -0.00274, 0.8653), (-3.223, -0.5027, 0.7051), (-14.68, -0.002623, -0.1318), (-0.02629, 0.004567, 0.4646), (-5.506, 0.8409, 0.794), (-5.147, 0.8611, 0.7212), (-4.602, 0.4973, 0.9824), (-4.829, 0.4973, 1.028), (-4.341, 0.2472, 1.012), (-4.964, 0.7469, 0.7826), (-4.952, -0.5027, 1.053), (-5.493, -0.8468, 0.7914), (-5.864, -0.826, 0.8666), (-7.479, 0.4973, 1.3), (-8.412, 1.457, 0.977), (-8.068, 1.36, 0.9677), (-10.15, -1.521, 0.9579), (-10.8, -1.492, 0.9429), (-8.875, -0.9475, 1.191), (-8.87, -1.025, 1.166), (-8.324, -0.7739, 1.182), (-11.56, 1.273, 0.9822), (-11.23, 1.468, 0.9329), (-12.02, 1.356, 0.7788), (-9.65, 0.8574, 1.19), (-12.49, -0.5027, 0.9932), (-11.78, -0.3467, 1.267), (-14.17, -0.8306, 0.2419), (-3.362, -0.7652, 0.5188), (-3.931, -0.9347, 0.4744), (-2.463, -0.5027, 0.6092), (-14.15, -0.8138, 0.1386)], [], [(29, 58, 56), (20, 23, 46, 45, 11), (23, 26, 9, 10, 47, 48, 46), (26, 38, 40, 9), (6, 32, 35, 24), (24, 35, 36, 34, 27, 28, 25), (25, 28, 29, 38, 26), (5, 42, 41, 21), (21, 41, 24, 25, 22), (22, 25, 26, 23), (18, 21, 22, 19), (19, 22, 23, 20, 54), (0, 51, 49, 18, 14), (14, 18, 19, 13), (13, 19, 54, 12), (7, 1, 15, 27), (27, 15, 16, 28), (28, 16, 17, 58, 29), (14, 13, 30), (13, 12, 30), (0, 14, 30), (17, 16, 31), (15, 1, 31), (3, 17, 31), (16, 15, 31), (34, 37, 33, 7, 27), (39, 38, 29, 56, 57), (43, 6, 24, 41), (44, 47, 10), (59, 55, 2), (49, 52, 50, 5, 21, 18), (4, 30, 12), (53, 54, 20), (55, 53, 20, 11, 2), (8, 58, 17, 3)])
_uv = me_plane_011.uv_layers.new(name='UVMap')
_uv.uv.foreach_set('vector', [0.8, 0.75, 0.8547, 0.75, 0.8, 0.8932, 0.2, 0.75, 0.4, 0.75, 0.4, 0.8533, 0.2532, 1.0, 0.2, 1.0, 0.4, 0.75, 0.6, 0.75, 0.6, 1.0, 0.4, 1.0, 0.4, 0.8712, 0.4396, 0.8291, 0.4, 0.8533, 0.6, 0.75, 0.6758, 0.75, 0.6179, 1.0, 0.6, 1.0, 0.6, 0.0, 0.6451, 0.0, 0.6847, 0.25, 0.6, 0.25, 0.6, 0.25, 0.6847, 0.25, 0.7192, 0.3751, 0.701, 0.25, 0.8, 0.25, 0.8, 0.5, 0.6, 0.5, 0.6, 0.5, 0.8, 0.5, 0.8, 0.75, 0.6758, 0.75, 0.6, 0.75, 0.4, 0.0, 0.4306, 0.0, 0.4985, 0.25, 0.4, 0.25, 0.4, 0.25, 0.4985, 0.25, 0.6, 0.25, 0.6, 0.5, 0.4, 0.5, 0.4, 0.5, 0.6, 0.5, 0.6, 0.75, 0.4, 0.75, 0.2, 0.25, 0.4, 0.25, 0.4, 0.5, 0.2, 0.5, 0.2, 0.5, 0.4, 0.5, 0.4, 0.75, 0.2, 0.75, 0.2, 0.672, 0.0, 0.0, 0.16, 0.0, 0.2, 0.04755, 0.2, 0.25, 0.0, 0.25, 0.0, 0.25, 0.2, 0.25, 0.2, 0.5, 0.0, 0.5, 0.0, 0.5, 0.2, 0.5, 0.2, 0.672, 0.0, 0.75, 0.8, 0.0, 1.0, 0.0, 1.0, 0.25, 0.8, 0.25, 0.8, 0.25, 1.0, 0.25, 1.0, 0.5, 0.8, 0.5, 0.8, 0.5, 1.0, 0.5, 1.0, 0.75, 0.8547, 0.75, 0.8, 0.75, 0.0, 0.25, 0.0, 0.5, 0.0, 0.25, 0.0, 0.5, 0.0, 0.75, 0.0, 0.5, 0.0, 0.0, 0.0, 0.25, 0.0, 0.0, 1.0, 0.75, 1.0, 0.5, 1.0, 0.75, 1.0, 0.25, 1.0, 0.0, 1.0, 0.25, 1.0, 1.0, 1.0, 0.75, 1.0, 1.0, 1.0, 0.5, 1.0, 0.25, 1.0, 0.5, 0.701, 0.25, 0.683, 0.07482, 0.6723, 0.0, 0.8, 0.0, 0.8, 0.25, 0.6461, 1.0, 0.6758, 0.75, 0.8, 0.75, 0.8, 0.8932, 0.7646, 1.0, 0.4558, 0.0, 0.6, 0.0, 0.6, 0.25, 0.4985, 0.25, 0.3018, 1.0, 0.4, 0.8712, 0.4, 1.0, 0.0, 0.9616, 0.0, 0.9289, 0.0, 1.0, 0.2, 0.04755, 0.3448, 0.1635, 0.2208, 0.0, 0.4, 0.0, 0.4, 0.25, 0.2, 0.25, 0.0, 0.8481, 0.0, 0.75, 0.0, 0.75, 0.1462, 0.75, 0.2, 0.672, 0.2, 0.75, 0.0, 0.9289, 0.1462, 0.75, 0.2, 0.75, 0.2, 1.0, 0.0, 1.0, 0.8, 1.0, 0.8547, 0.75, 1.0, 0.75, 1.0, 1.0])
me_plane_011.materials.append(mat_leaves)
me_plane_011.update()

# ---- objects
ob_palmaground = bpy.data.objects.new('PalmaGround', me_cube)
ob_light = bpy.data.objects.new('Light', light_light)
ob_camera = bpy.data.objects.new('Camera', cam_camera)
ob_leaves = bpy.data.objects.new('Leaves', me_plane)
ob_leaves_001 = bpy.data.objects.new('Leaves.001', me_plane_001)
ob_leaves_002 = bpy.data.objects.new('Leaves.002', me_plane_002)
ob_leaves_003 = bpy.data.objects.new('Leaves.003', me_plane_003)
ob_leaves_004 = bpy.data.objects.new('Leaves.004', me_plane_004)
ob_leaves_005 = bpy.data.objects.new('Leaves.005', me_plane_005)
ob_leaves_006 = bpy.data.objects.new('Leaves.006', me_plane_006)
ob_leaves_007 = bpy.data.objects.new('Leaves.007', me_plane_007)
ob_leaves_008 = bpy.data.objects.new('Leaves.008', me_plane_008)
ob_leaves_009 = bpy.data.objects.new('Leaves.009', me_plane_009)
ob_leaves_010 = bpy.data.objects.new('Leaves.010', me_plane_010)
ob_leaves_011 = bpy.data.objects.new('Leaves.011', me_plane_011)

# ---- transforms, parenting, visibility, modifiers, constraints
ob_palmaground.location = (0.0, 3.064, 21.0)
ob_palmaground.lock_rotations_4d = False
ob_palmaground.empty_display_type = 'ARROWS'
ob_palmaground.lineart.crease_threshold = 0.0
ob_light.location = (4.076, 1.005, 5.904)
ob_light.rotation_euler = (0.6503, 0.05522, 1.866)
ob_light.lock_rotations_4d = False
ob_light.empty_display_type = 'ARROWS'
ob_light.color = (0.0, 0.0, 0.0, 0.0)
ob_light.lineart.crease_threshold = 0.0
ob_camera.location = (7.359, -6.926, 4.958)
ob_camera.rotation_euler = (1.109, 0.0, 0.8149)
ob_camera.lock_rotations_4d = False
ob_camera.empty_display_type = 'ARROWS'
ob_camera.color = (0.0, 0.0, 0.0, 0.0)
ob_camera.display_type = 'WIRE'
ob_camera.lineart.crease_threshold = 0.0
ob_leaves.location = (0.0, 3.064, 21.86)
ob_leaves_001.location = (0.0, 3.064, 21.86)
ob_leaves_001.rotation_euler = (0.0, -0.0, 0.7967)
ob_leaves_002.location = (0.0, 3.064, 21.86)
ob_leaves_002.rotation_euler = (0.0, -0.0, 1.532)
ob_leaves_003.location = (0.0, 3.064, 21.86)
ob_leaves_003.rotation_euler = (-0.1039, -0.3391, 2.213)
ob_leaves_004.location = (0.0, 3.064, 21.86)
ob_leaves_004.rotation_euler = (-0.7181, -0.48, 3.609)
ob_leaves_005.location = (0.0, 3.064, 21.86)
ob_leaves_005.rotation_euler = (-0.09698, -0.08362, 4.842)
ob_leaves_006.location = (0.0, 3.064, 21.86)
ob_leaves_006.rotation_euler = (-0.07438, 0.5061, -0.6134)
ob_leaves_006.scale = (0.5879, 0.5879, 0.5879)
ob_leaves_007.location = (0.0, 3.064, 21.86)
ob_leaves_007.rotation_euler = (0.1836, 0.1481, -2.132)
ob_leaves_007.scale = (0.5879, 0.5879, 0.5879)
ob_leaves_008.location = (0.0, 3.064, 21.86)
ob_leaves_008.rotation_euler = (0.05124, 0.09653, -3.523)
ob_leaves_008.scale = (0.5879, 0.5879, 0.5879)
ob_leaves_009.location = (0.0, 3.064, 21.86)
ob_leaves_009.rotation_euler = (0.05124, 0.09653, -4.33)
ob_leaves_009.scale = (0.5213, 0.5213, 0.5213)
ob_leaves_010.location = (0.0, 3.064, 21.86)
ob_leaves_010.rotation_euler = (-0.1982, 0.5487, -5.241)
ob_leaves_010.scale = (0.5213, 0.5213, 0.5213)
ob_leaves_011.location = (0.0, 3.064, 21.86)
ob_leaves_011.rotation_euler = (-0.04151, 0.4551, -6.106)
ob_leaves_011.scale = (0.4624, 0.4624, 0.4624)

# ---- collection membership
col_collection.objects.link(ob_palmaground)
col_collection.objects.link(ob_light)
col_collection.objects.link(ob_camera)
col_collection.objects.link(ob_leaves)
col_collection.objects.link(ob_leaves_001)
col_collection.objects.link(ob_leaves_002)
col_collection.objects.link(ob_leaves_003)
col_collection.objects.link(ob_leaves_004)
col_collection.objects.link(ob_leaves_005)
col_collection.objects.link(ob_leaves_006)
col_collection.objects.link(ob_leaves_007)
col_collection.objects.link(ob_leaves_008)
col_collection.objects.link(ob_leaves_009)
col_collection.objects.link(ob_leaves_010)
col_collection.objects.link(ob_leaves_011)

# ---- scene / render settings (as saved in the file)
scene.camera = ob_camera
scene.frame_start = 1; scene.frame_end = 250; scene.frame_set(1)
scene.render.engine = 'BLENDER_EEVEE_NEXT'
scene.cycles.sampling_pattern = 'TABULATED_SOBOL'
scene.cycles.use_light_tree = False
scene.view_settings.view_transform = 'Filmic'
bpy.context.view_layer.update()
